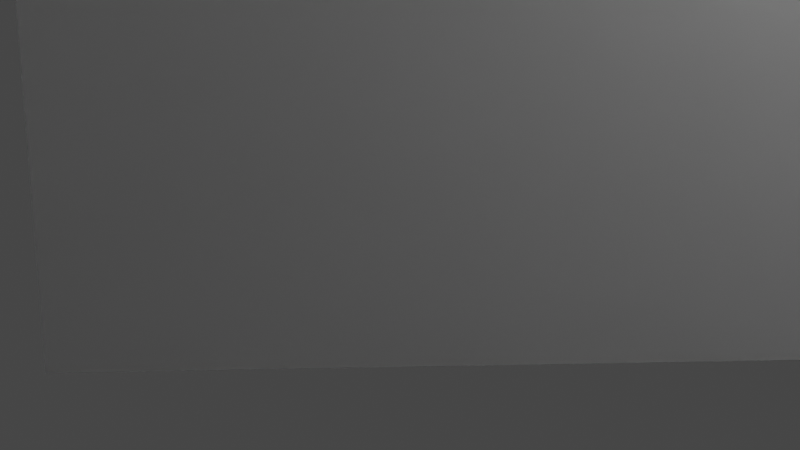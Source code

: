# Source: tree1.blend  (saved by Blender 2.80.75; exported with 4.5.12 LTS)
import bpy
from mathutils import Matrix  # noqa: F401  (used for matrix-valued properties, if any)

bpy.ops.wm.read_factory_settings(use_empty=True)
scene = bpy.context.scene
scene.name = 'Scene'

# ---- collections
col_collection = bpy.data.collections.new('Collection'); scene.collection.children.link(col_collection)

# ---- materials (node trees are filled in below, after node groups)
mat_material_001 = bpy.data.materials.new('Material.001')
mat_material_001.use_transparent_shadow = False

# ---- material node trees
mat_material_001.use_nodes = True; mat_material_001.node_tree.nodes.clear()
_N = mat_material_001.node_tree.nodes; _L = mat_material_001.node_tree.links
n0 = _N.new('ShaderNodeOutputMaterial'); n0.name = 'Material Output'; n0.location = (300, 300)
n1 = _N.new('ShaderNodeBsdfPrincipled'); n1.name = 'Principled BSDF'; n1.location = (10, 300)
n1.distribution = 'GGX'
n1.subsurface_method = 'BURLEY'
n1.inputs[2].default_value = 0.4
n1.inputs[3].default_value = 1.45
n1.inputs[27].default_value = (0.0, 0.0, 0.0, 1.0)
n1.inputs[28].default_value = 1.0
_L.new(n1.outputs[0], n0.inputs[0])
n0.is_active_output = True

# ---- world
world_world = bpy.data.worlds.new('World'); scene.world = world_world
world_world.use_nodes = True; world_world.node_tree.nodes.clear()
_N = world_world.node_tree.nodes; _L = world_world.node_tree.links
n0 = _N.new('ShaderNodeOutputWorld'); n0.name = 'World Output'; n0.location = (300, 300)
n1 = _N.new('ShaderNodeBackground'); n1.name = 'Background'; n1.location = (10, 300)
n1.inputs[0].default_value = (0.05088, 0.05088, 0.05088, 1.0)
_L.new(n1.outputs[0], n0.inputs[0])
n0.is_active_output = True
world_world.color = (0.05088, 0.05088, 0.05088)
world_world.use_sun_shadow = False
world_world.sun_shadow_jitter_overblur = 0.0

# ---- cameras
cam_camera = bpy.data.cameras.new('Camera')
cam_camera.clip_end = 100.0
cam_camera.ortho_scale = 7.314

# ---- lights
light_light = bpy.data.lights.new('Light', 'POINT')
light_light.transmission_factor = 0.0
light_light.energy = 1000.0
light_light.shadow_soft_size = 0.1
light_light.shadow_maximum_resolution = 0.006
light_light.use_absolute_resolution = True

# ---- meshes
me_cube_001 = bpy.data.meshes.new('Cube.001')
me_cube_001.from_pydata([(-1.7e-05, 15.2, -0.321), (0.8727, 14.99, -0.321), (0.7133, 14.95, -0.694), (-1.7e-05, 15.04, -0.8589), (-1.7e-05, 14.46, -1.111), (0.9491, 14.46, -0.8768), (1.108, 14.46, 0.3478), (0.8727, 14.99, 0.3478), (0.5992, 14.99, 0.8227), (0.8349, 14.46, 0.8403), (-1.7e-05, 15.04, 1.083), (-1.7e-05, 14.46, 1.161), (0.626, 13.1, -0.321), (-1.7e-05, 12.99, -0.321), (-1.7e-05, 13.06, -0.7918), (0.5931, 13.15, -0.6456), (0.5647, 13.04, 0.9567), (0.8349, 13.49, 0.8403), (-1.7e-05, 13.49, 1.208), (-1.7e-05, 12.82, 1.208), (0.6266, 13.1, 0.3481), (1.028, 13.49, 0.3478), (-1.7e-05, 13.49, -1.111), (0.823, 13.49, -0.8768), (1.108, 14.46, -0.321), (1.028, 13.49, -0.321), (-1.7e-05, 12.99, 0.3478), (-1.7e-05, 12.99, 0.3478), (0.626, 13.1, 0.3478), (-1.7e-05, 15.2, 0.3478), (0.626, 13.1, -0.3209), (0.738, 12.21, 0.3477), (0.7886, 12.21, -0.4577), (-1.7e-05, 12.99, -0.321), (0.9975, 0.4791, -0.3556), (1.3, 0.4773, -0.3487), (1.252, 0.2801, -0.4453), (0.9973, 0.2817, -0.4524), (-1.7e-05, 12.12, -0.3332), (-1.7e-05, 12.12, 0.3478), (1.399, 11.07, -0.8545), (-1.6e-05, 11.07, -0.9077), (-0.000944, 12.12, 0.333), (0.7686, 12.22, 0.2124), (-0.000389, 11.09, 0.691), (1.117, 11.11, 0.6095), (1.708, 11.04, -0.3351), (1.686, 11.02, 0.366), (1.845, 11.07, -0.3203), (1.602, 11.07, -0.5982), (2.101, 10.89, 3.045), (2.201, 11.67, 3.18), (0.7912, 11.47, 3.893), (0.6201, 11.2, 3.895), (1.217, 12.22, 0.2309), (1.186, 11.11, 0.4737), (1.102, 11.1, 0.5676), (1.265, 12.21, 0.6781), (1.469, 12.19, -0.3753), (1.995, 12.11, 0.4203), (-1.6e-05, 9.349, -0.9873), (1.206, 9.36, -0.9875), (1.178, 7.276, -0.803), (-0.000128, 7.263, -0.7993), (1.389, 9.352, -0.7463), (1.563, 9.344, -0.5151), (1.448, 7.257, -0.4038), (1.316, 7.266, -0.5997), (1.341, 11.08, 0.7626), (1.598, 11.08, 0.55), (1.845, 11.07, 0.3464), (-1.5e-05, 11.07, 0.7626), (0.9376, 6.591, -1.006), (-0.00023, 6.577, -1.008), (1.66, 6.571, -0.4237), (1.305, 6.581, -0.7103), (1.39, 9.352, 0.4365), (1.208, 9.36, 0.7622), (1.192, 7.277, 0.7635), (1.326, 7.267, 0.5947), (1.564, 9.344, 0.1244), (1.455, 7.257, 0.433), (-1.5e-05, 9.349, 0.7626), (8.7e-05, 7.263, 0.7676), (0.5808, 11.6, 3.703), (0.4097, 11.34, 3.704), (0.2253, 11.4, 3.865), (0.4529, 11.75, 3.863), (1.779, 11.79, 2.805), (1.677, 11.02, 2.664), (2.326, 11.02, 2.603), (1.884, 11.09, 2.69), (1.984, 11.73, 2.741), (2.426, 11.67, 2.656), (0.271, 11.86, 4.162), (0.0814, 11.57, 4.164), (0.03155, 11.64, 4.294), (0.1946, 11.89, 4.293), (0.5052, 11.22, 4.118), (0.7329, 11.57, 4.116), (0.2735, 11.48, 4.513), (0.4366, 11.73, 4.512), (0.2739, 11.75, 4.58), (0.1586, 11.57, 4.581), (0.3423, 11.4, 4.4), (0.5319, 11.69, 4.398), (0.132, 11.84, 4.451), (0.01669, 11.67, 4.452), (1.669, 6.571, 0.4482), (1.617, 6.045, 0.4488), (1.608, 6.045, -0.4262), (1.319, 6.581, 0.6188), (0.9528, 6.592, 0.7971), (0.1904, 6.053, 0.7995), (0.9217, 6.049, 0.6231), (0.000122, 6.577, 0.7994), (0.00012, 6.051, 0.7994), (-0.00034, 6.051, -0.9812), (0.1989, 6.053, -0.9811), (1.026, 2.648, 0.5668), (0.5755, 2.652, 0.6866), (0.7238, 0.4812, 0.2187), (0.9965, 0.5821, 0.2098), (0.9146, 6.049, -0.6955), (1.447, 2.644, -0.5224), (1.458, 2.645, 0.4519), (1.256, 0.4774, 0.2015), (0.5625, 2.652, -0.707), (0.6823, 0.481, -0.3634), (1.013, 2.648, -0.6131), (1.425, 3.418, -0.4835), (0.9653, 3.422, -0.5938), (0.4868, 3.426, -0.7085), (0.501, 3.426, 0.6883), (1.435, 3.419, 0.4816), (0.9781, 3.422, 0.5827), (1.01, 0.04308, 0.343), (1.008, 0.04303, -0.3549), (1.462, 0.04072, -0.364), (1.464, 0.04074, 0.2508), (0.535, 0.04543, -0.3453), (0.5366, 0.04553, 0.4391), (1.181, 0.5001, 1.523), (1.429, 0.0386, 1.565), (0.9616, 0.5915, 1.512), (0.7389, 0.479, 1.501), (0.5149, 0.04331, 1.659), (0.9817, 0.04091, 1.744), (1.462, 0.04019, -0.4599), (1.008, 0.0425, -0.4507), (0.5349, 0.0449, -0.4411), (0.7314, 0.2833, -0.4596), (-0.7134, 14.95, -0.694), (-0.8727, 14.99, -0.321), (-0.9491, 14.46, -0.8768), (-1.108, 14.46, 0.3478), (-0.835, 14.46, 0.8403), (-0.5992, 14.99, 0.8227), (-0.8727, 14.99, 0.3478), (-0.6261, 13.1, -0.321), (-0.5931, 13.15, -0.6456), (-0.5647, 13.04, 0.9567), (-0.835, 13.49, 0.8403), (-0.6267, 13.1, 0.3481), (-1.028, 13.49, 0.3478), (-0.823, 13.49, -0.8768), (-1.028, 13.49, -0.321), (-1.108, 14.46, -0.321), (-0.6261, 13.1, 0.3478), (-0.6261, 13.1, -0.3209), (-0.7956, 12.21, -0.4496), (-0.7381, 12.21, 0.3477), (-0.998, 0.4791, -0.3555), (-0.9977, 0.2817, -0.4525), (-1.252, 0.2801, -0.4452), (-1.301, 0.4773, -0.3485), (-1.39, 11.07, -0.8634), (-0.7923, 12.24, 0.2349), (-1.094, 11.15, 0.5697), (-1.6, 11.07, -0.5999), (-1.845, 11.07, -0.3203), (-1.548, 10.9, 0.2323), (-1.657, 11.0, -0.3848), (-1.839, 10.07, 2.831), (-0.591, 10.33, 4.064), (-0.8208, 10.54, 4.086), (-2.079, 10.77, 3.125), (-1.266, 12.22, 0.2927), (-1.309, 12.07, 0.7748), (-0.9776, 11.05, 0.4244), (-1.131, 11.13, 0.3973), (-1.486, 12.16, -0.3462), (-2.023, 11.88, 0.5274), (-1.18, 7.276, -0.803), (-1.206, 9.36, -0.9876), (-1.389, 9.352, -0.7463), (-1.317, 7.266, -0.5993), (-1.448, 7.257, -0.4029), (-1.564, 9.344, -0.5151), (-1.598, 11.08, 0.55), (-1.341, 11.08, 0.7626), (-1.845, 11.07, 0.3464), (-0.9392, 6.592, -1.006), (-1.306, 6.581, -0.7101), (-1.661, 6.571, -0.4226), (-1.39, 9.352, 0.4366), (-1.326, 7.267, 0.5954), (-1.191, 7.277, 0.7642), (-1.208, 9.36, 0.7623), (-1.454, 7.257, 0.4339), (-1.564, 9.344, 0.1245), (-0.6455, 10.75, 3.926), (-0.5626, 10.9, 4.11), (-0.2569, 10.62, 4.081), (-0.4157, 10.53, 3.904), (-1.603, 11.03, 2.888), (-1.36, 10.34, 2.59), (-1.575, 10.41, 2.505), (-2.011, 10.28, 2.419), (-1.783, 11.0, 2.707), (-2.219, 10.87, 2.622), (-0.4211, 11.0, 4.431), (-0.3592, 11.03, 4.569), (-0.14, 10.83, 4.548), (-0.1664, 10.77, 4.406), (-0.4901, 10.34, 4.294), (-0.7958, 10.62, 4.323), (-0.3415, 10.59, 4.732), (-0.2544, 10.7, 4.816), (-0.4093, 10.84, 4.831), (-0.5607, 10.79, 4.753), (-0.3837, 10.51, 4.604), (-0.6384, 10.74, 4.629), (-0.1363, 10.84, 4.709), (-0.2912, 10.98, 4.723), (-1.609, 6.045, -0.4255), (-1.617, 6.045, 0.45), (-1.668, 6.571, 0.4494), (-1.318, 6.581, 0.6196), (-0.9207, 6.049, 0.6234), (-0.1901, 6.053, 0.7994), (-0.9517, 6.592, 0.7974), (-0.1996, 6.053, -0.9811), (-1.025, 2.648, 0.5673), (-0.9963, 0.5821, 0.21), (-0.7237, 0.4812, 0.2189), (-0.5742, 2.652, 0.6866), (-0.9158, 6.049, -0.6957), (-1.448, 2.644, -0.5218), (-1.256, 0.4774, 0.2017), (-1.457, 2.645, 0.453), (-0.6827, 0.481, -0.3634), (-0.5638, 2.652, -0.7071), (-1.014, 2.648, -0.6131), (-0.9663, 3.422, -0.5939), (-1.426, 3.418, -0.483), (-0.4997, 3.426, 0.6881), (-0.4881, 3.426, -0.709), (-1.434, 3.419, 0.4826), (-0.9771, 3.422, 0.5831), (-1.01, 0.04307, 0.3432), (-1.464, 0.04074, 0.251), (-1.462, 0.04072, -0.3638), (-1.009, 0.04304, -0.355), (-0.5365, 0.04553, 0.4393), (-0.5352, 0.04545, -0.3456), (-1.429, 0.03857, 1.566), (-1.181, 0.5, 1.523), (-0.9616, 0.5915, 1.513), (-0.9817, 0.04088, 1.745), (-0.5149, 0.04329, 1.66), (-0.7389, 0.479, 1.501), (-1.009, 0.04251, -0.4509), (-1.462, 0.0402, -0.4598), (-0.5352, 0.04493, -0.4416), (-0.7319, 0.2833, -0.4598)], [], [(0, 1, 2, 3), (4, 3, 2, 5), (6, 7, 8, 9), (9, 8, 10, 11), (12, 13, 14, 15), (16, 17, 18, 19), (17, 9, 11, 18), (20, 21, 17, 16), (21, 6, 9, 17), (14, 22, 23, 15), (22, 4, 5, 23), (23, 5, 24, 25), (25, 24, 6, 21), (15, 23, 25, 12), (12, 25, 21, 20), (16, 19, 26, 20), (20, 26, 27, 28), (5, 2, 1, 24), (24, 1, 7, 6), (10, 8, 7, 29), (29, 7, 1, 0), (30, 28, 31, 32), (12, 20, 28, 30), (13, 12, 30, 33), (34, 35, 36, 37), (33, 30, 32, 38), (28, 27, 39, 31), (38, 32, 40, 41), (31, 39, 42, 43), (32, 31, 43), (43, 42, 44, 45), (40, 46, 47, 48, 49), (50, 51, 52, 53), (54, 55, 56, 57), (58, 54, 57, 59), (46, 58, 59, 47), (60, 61, 62, 63), (64, 65, 66, 67), (55, 45, 68, 69), (47, 56, 70, 48), (45, 44, 71, 68), (63, 62, 72, 73), (67, 66, 74, 75), (76, 77, 78, 79), (65, 80, 81, 66), (77, 82, 83, 78), (68, 71, 82, 77), (48, 70, 80, 65), (69, 68, 77, 76), (49, 48, 65, 64), (41, 40, 61, 60), (84, 85, 86, 87), (51, 88, 84, 52), (88, 89, 85, 84), (89, 50, 53, 85), (56, 47, 90, 91), (57, 56, 91, 92), (59, 57, 92, 93), (47, 59, 93, 90), (91, 90, 50, 89), (92, 91, 89, 88), (93, 92, 88, 51), (90, 93, 51, 50), (94, 95, 96, 97), (85, 53, 98, 86), (53, 52, 99, 98), (52, 84, 87, 99), (100, 101, 102, 103), (95, 104, 100, 96), (104, 105, 101, 100), (105, 94, 97, 101), (102, 106, 107, 103), (101, 97, 106, 102), (97, 96, 107, 106), (96, 100, 103, 107), (99, 87, 94, 105), (98, 99, 105, 104), (86, 98, 104, 95), (87, 86, 95, 94), (74, 108, 109, 110), (111, 112, 113, 114), (79, 78, 112, 111), (66, 81, 108, 74), (78, 83, 115, 112), (113, 116, 117, 118), (119, 120, 121, 122), (112, 115, 116, 113), (75, 74, 110, 123), (73, 72, 118, 117), (124, 125, 126, 35), (120, 127, 128, 121), (129, 124, 35, 34), (123, 110, 130, 131), (113, 118, 132, 133), (110, 109, 134, 130), (114, 113, 133, 135), (131, 130, 124, 129), (133, 132, 127, 120), (130, 134, 125, 124), (135, 133, 120, 119), (136, 137, 138, 139), (35, 126, 139, 138), (121, 128, 140, 141), (139, 126, 142, 143), (144, 145, 146, 147), (121, 141, 146, 145), (122, 121, 145, 144), (136, 139, 143, 147), (37, 36, 148, 149), (35, 138, 148, 36), (137, 140, 150, 149), (140, 128, 151, 150), (138, 137, 149, 148), (151, 37, 149, 150), (141, 136, 147, 146), (126, 122, 144, 142), (142, 144, 147, 143), (141, 140, 137, 136), (134, 135, 119, 125), (132, 131, 129, 127), (109, 114, 135, 134), (118, 123, 131, 132), (127, 129, 34, 128), (72, 75, 123, 118), (125, 119, 122, 126), (81, 79, 111, 108), (108, 111, 114, 109), (40, 49, 64, 61), (70, 69, 76, 80), (80, 76, 79, 81), (62, 67, 75, 72), (56, 55, 69, 70), (61, 64, 67, 62), (40, 32, 58, 46), (32, 43, 54, 58), (43, 45, 55, 54), (128, 34, 37, 151), (0, 3, 152, 153), (4, 154, 152, 3), (155, 156, 157, 158), (156, 11, 10, 157), (159, 160, 14, 13), (161, 19, 18, 162), (162, 18, 11, 156), (163, 161, 162, 164), (164, 162, 156, 155), (14, 160, 165, 22), (22, 165, 154, 4), (165, 166, 167, 154), (166, 164, 155, 167), (160, 159, 166, 165), (159, 163, 164, 166), (161, 163, 26, 19), (163, 168, 27, 26), (154, 167, 153, 152), (167, 155, 158, 153), (10, 29, 158, 157), (29, 0, 153, 158), (169, 170, 171, 168), (159, 169, 168, 163), (13, 33, 169, 159), (172, 173, 174, 175), (33, 38, 170, 169), (168, 171, 39, 27), (38, 41, 176, 170), (171, 177, 42, 39), (170, 177, 171), (177, 178, 44, 42), (176, 179, 180, 181, 182), (183, 184, 185, 186), (187, 188, 189, 190), (191, 192, 188, 187), (182, 181, 192, 191), (60, 63, 193, 194), (195, 196, 197, 198), (190, 199, 200, 178), (181, 180, 201, 189), (178, 200, 71, 44), (63, 73, 202, 193), (196, 203, 204, 197), (205, 206, 207, 208), (198, 197, 209, 210), (208, 207, 83, 82), (200, 208, 82, 71), (180, 198, 210, 201), (199, 205, 208, 200), (179, 195, 198, 180), (41, 60, 194, 176), (211, 212, 213, 214), (186, 185, 211, 215), (215, 211, 214, 216), (216, 214, 184, 183), (189, 217, 218, 181), (188, 219, 217, 189), (192, 220, 219, 188), (181, 218, 220, 192), (217, 216, 183, 218), (219, 215, 216, 217), (220, 186, 215, 219), (218, 183, 186, 220), (221, 222, 223, 224), (214, 213, 225, 184), (184, 225, 226, 185), (185, 226, 212, 211), (227, 228, 229, 230), (224, 223, 227, 231), (231, 227, 230, 232), (232, 230, 222, 221), (229, 228, 233, 234), (230, 229, 234, 222), (222, 234, 233, 223), (223, 233, 228, 227), (226, 232, 221, 212), (225, 231, 232, 226), (213, 224, 231, 225), (212, 221, 224, 213), (204, 235, 236, 237), (238, 239, 240, 241), (206, 238, 241, 207), (197, 204, 237, 209), (207, 241, 115, 83), (240, 242, 117, 116), (243, 244, 245, 246), (241, 240, 116, 115), (203, 247, 235, 204), (73, 117, 242, 202), (248, 175, 249, 250), (246, 245, 251, 252), (253, 172, 175, 248), (247, 254, 255, 235), (240, 256, 257, 242), (235, 255, 258, 236), (239, 259, 256, 240), (254, 253, 248, 255), (256, 246, 252, 257), (255, 248, 250, 258), (259, 243, 246, 256), (260, 261, 262, 263), (175, 262, 261, 249), (245, 264, 265, 251), (261, 266, 267, 249), (268, 269, 270, 271), (245, 271, 270, 264), (244, 268, 271, 245), (260, 269, 266, 261), (173, 272, 273, 174), (175, 174, 273, 262), (263, 272, 274, 265), (265, 274, 275, 251), (262, 273, 272, 263), (275, 274, 272, 173), (264, 270, 269, 260), (249, 267, 268, 244), (267, 266, 269, 268), (264, 260, 263, 265), (258, 250, 243, 259), (257, 252, 253, 254), (236, 258, 259, 239), (242, 257, 254, 247), (252, 251, 172, 253), (202, 242, 247, 203), (250, 249, 244, 243), (209, 237, 238, 206), (237, 236, 239, 238), (176, 194, 195, 179), (201, 210, 205, 199), (210, 209, 206, 205), (193, 202, 203, 196), (189, 201, 199, 190), (194, 193, 196, 195), (176, 182, 191, 170), (170, 191, 187, 177), (177, 187, 190, 178), (251, 275, 173, 172)])
me_cube_001.polygons.foreach_set('use_smooth', [True] * 274)
_k = set([(0, 1), (0, 3), (0, 29), (0, 153), (1, 2), (1, 7), (1, 24), (2, 3), (2, 5), (3, 4), (3, 152), (4, 5), (4, 22), (4, 154), (5, 23), (5, 24), (6, 7), (6, 9), (6, 21), (6, 24), (7, 8), (7, 29), (8, 9), (8, 10), (9, 11), (9, 17), (10, 11), (10, 29), (10, 157), (11, 18), (11, 156), (12, 13), (12, 15), (12, 20), (12, 25), (12, 30), (13, 14), (13, 33), (13, 159), (14, 15), (14, 22), (14, 160), (15, 23), (16, 17), (16, 19), (16, 20), (17, 18), (17, 21), (18, 19), (18, 162), (19, 26), (19, 161), (20, 21), (20, 26), (20, 28), (21, 25), (22, 23), (22, 165), (23, 25), (24, 25), (26, 27), (26, 163), (27, 28), (27, 168), (28, 30), (28, 31), (29, 158), (30, 32), (30, 33), (31, 32), (31, 39), (31, 43), (32, 38), (32, 40), (32, 43), (32, 58), (33, 38), (33, 169), (34, 35), (34, 128), (34, 129), (35, 36), (35, 124), (35, 126), (35, 138), (36, 37), (36, 148), (37, 149), (37, 151), (38, 41), (38, 170), (39, 42), (39, 171), (40, 41), (40, 46), (40, 49), (40, 61), (41, 60), (41, 176), (42, 43), (42, 44), (42, 177), (43, 45), (43, 54), (44, 45), (44, 71), (44, 178), (45, 55), (45, 68), (46, 47), (46, 58), (47, 48), (47, 56), (47, 59), (47, 90), (48, 49), (48, 65), (48, 70), (49, 64), (50, 51), (50, 53), (50, 89), (50, 90), (51, 52), (51, 88), (51, 93), (52, 53), (52, 84), (52, 99), (53, 85), (53, 98), (54, 55), (54, 57), (54, 58), (55, 56), (55, 69), (56, 57), (56, 70), (56, 91), (57, 59), (57, 92), (58, 59), (59, 93), (60, 61), (60, 194), (61, 62), (61, 64), (62, 63), (62, 67), (62, 72), (63, 193), (64, 65), (65, 66), (65, 80), (66, 67), (66, 74), (66, 81), (67, 75), (68, 69), (68, 71), (68, 77), (69, 70), (69, 76), (70, 80), (71, 200), (72, 73), (72, 75), (72, 118), (73, 202), (74, 75), (74, 108), (74, 110), (75, 123), (76, 77), (76, 79), (76, 80), (77, 78), (78, 79), (78, 83), (78, 112), (79, 81), (79, 111), (80, 81), (81, 108), (83, 207), (84, 85), (84, 87), (84, 88), (85, 86), (85, 89), (86, 87), (86, 95), (86, 98), (87, 94), (87, 99), (88, 89), (88, 92), (89, 91), (90, 91), (90, 93), (91, 92), (92, 93), (94, 95), (94, 97), (94, 105), (95, 96), (95, 104), (96, 97), (96, 100), (96, 107), (97, 101), (97, 106), (98, 99), (98, 104), (99, 105), (100, 101), (100, 103), (100, 104), (101, 102), (101, 105), (102, 103), (102, 106), (103, 107), (104, 105), (106, 107), (108, 109), (108, 111), (109, 110), (109, 114), (109, 134), (110, 123), (110, 130), (111, 112), (111, 114), (112, 113), (112, 115), (113, 114), (113, 116), (113, 118), (113, 133), (115, 241), (116, 117), (116, 240), (117, 118), (117, 242), (118, 123), (118, 132), (119, 120), (119, 122), (119, 125), (119, 135), (120, 121), (120, 127), (120, 133), (121, 122), (121, 128), (121, 141), (121, 145), (122, 126), (122, 144), (123, 131), (124, 125), (124, 129), (124, 130), (125, 126), (125, 134), (126, 139), (126, 142), (127, 128), (127, 129), (127, 132), (128, 140), (128, 151), (129, 131), (130, 131), (130, 134), (131, 132), (132, 133), (133, 135), (138, 139), (138, 148), (139, 143), (140, 141), (140, 150), (141, 146), (142, 143), (142, 144), (143, 147), (144, 145), (144, 147), (145, 146), (146, 147), (148, 149), (149, 150), (150, 151), (152, 153), (152, 154), (153, 158), (153, 167), (154, 165), (154, 167), (155, 156), (155, 158), (155, 164), (155, 167), (156, 157), (156, 162), (157, 158), (159, 160), (159, 163), (159, 166), (159, 169), (160, 165), (161, 162), (161, 163), (162, 164), (163, 164), (163, 168), (164, 166), (165, 166), (166, 167), (168, 169), (168, 171), (169, 170), (170, 171), (170, 176), (170, 177), (170, 191), (171, 177), (172, 175), (172, 251), (172, 253), (173, 174), (173, 272), (173, 275), (174, 175), (174, 273), (175, 248), (175, 249), (175, 262), (176, 179), (176, 182), (176, 194), (177, 178), (177, 187), (178, 190), (178, 200), (179, 180), (179, 195), (180, 181), (180, 198), (180, 201), (181, 182), (181, 189), (181, 192), (181, 218), (182, 191), (183, 184), (183, 186), (183, 216), (183, 218), (184, 185), (184, 214), (184, 225), (185, 186), (185, 211), (185, 226), (186, 215), (186, 220), (187, 188), (187, 190), (187, 191), (188, 189), (188, 192), (188, 219), (189, 190), (189, 201), (189, 217), (190, 199), (191, 192), (192, 220), (193, 194), (193, 196), (193, 202), (194, 195), (195, 198), (196, 197), (196, 203), (197, 198), (197, 204), (197, 209), (198, 210), (199, 200), (199, 201), (199, 205), (200, 208), (201, 210), (202, 203), (202, 242), (203, 204), (203, 247), (204, 235), (204, 237), (205, 206), (205, 208), (205, 210), (206, 207), (206, 209), (206, 238), (207, 208), (207, 241), (209, 210), (209, 237), (211, 212), (211, 214), (211, 215), (212, 213), (212, 221), (212, 226), (213, 214), (213, 224), (213, 225), (214, 216), (215, 216), (215, 219), (216, 217), (217, 218), (217, 219), (218, 220), (219, 220), (221, 222), (221, 224), (221, 232), (222, 223), (222, 230), (222, 234), (223, 224), (223, 227), (223, 233), (224, 231), (225, 226), (225, 231), (226, 232), (227, 228), (227, 230), (227, 231), (228, 229), (228, 233), (229, 230), (229, 234), (230, 232), (231, 232), (233, 234), (235, 236), (235, 247), (235, 255), (236, 237), (236, 239), (236, 258), (237, 238), (238, 239), (238, 241), (239, 240), (240, 241), (240, 242), (240, 256), (242, 247), (242, 257), (243, 244), (243, 246), (243, 250), (243, 259), (244, 245), (244, 249), (244, 268), (245, 246), (245, 251), (245, 264), (245, 271), (246, 252), (246, 256), (247, 254), (248, 250), (248, 253), (248, 255), (249, 250), (249, 261), (249, 267), (250, 258), (251, 252), (251, 265), (251, 275), (252, 253), (252, 257), (253, 254), (254, 255), (254, 257), (255, 258), (256, 257), (256, 259), (261, 262), (261, 266), (262, 273), (264, 265), (264, 270), (265, 274), (266, 267), (266, 269), (267, 268), (268, 269), (268, 271), (269, 270), (270, 271), (272, 273), (272, 274), (274, 275)])
me_cube_001.attributes.new('sharp_edge', 'BOOLEAN', 'EDGE').data.foreach_set('value', [ (min(e.vertices), max(e.vertices)) in _k for e in me_cube_001.edges])
_uv = me_cube_001.uv_layers.new(name='UVMap')
_uv.uv.foreach_set('vector', [0.5, 0.165, 0.625, 0.165, 0.625, 0.25, 0.5, 0.25, 0.5433, 0.375, 0.625, 0.375, 0.625, 0.5, 0.5433, 0.5, 0.5433, 0.6683, 0.625, 0.6683, 0.625, 0.75, 0.5433, 0.75, 0.7933, 0.5, 0.875, 0.5, 0.875, 0.625, 0.7933, 0.625, 0.375, 0.915, 0.5, 0.915, 0.5, 1.0, 0.375, 1.0, 0.625, 0.5, 0.71, 0.5, 0.71, 0.625, 0.625, 0.625, 0.71, 0.5, 0.7933, 0.5, 0.7933, 0.625, 0.71, 0.625, 0.375, 0.6683, 0.46, 0.6683, 0.46, 0.75, 0.375, 0.75, 0.46, 0.6683, 0.5433, 0.6683, 0.5433, 0.75, 0.46, 0.75, 0.375, 0.375, 0.46, 0.375, 0.46, 0.5, 0.375, 0.5, 0.46, 0.375, 0.5433, 0.375, 0.5433, 0.5, 0.46, 0.5, 0.46, 0.5, 0.5433, 0.5, 0.5433, 0.585, 0.46, 0.585, 0.46, 0.585, 0.5433, 0.585, 0.5433, 0.6683, 0.46, 0.6683, 0.375, 0.5, 0.46, 0.5, 0.46, 0.585, 0.375, 0.585, 0.375, 0.585, 0.46, 0.585, 0.46, 0.6683, 0.375, 0.6683, 0.375, 0.75, 0.5, 0.75, 0.5, 0.8317, 0.375, 0.8317, 0.375, 0.8317, 0.5, 0.8317, 0.5, 0.8317, 0.375, 0.8317, 0.5433, 0.5, 0.625, 0.5, 0.625, 0.585, 0.5433, 0.585, 0.5433, 0.585, 0.625, 0.585, 0.625, 0.6683, 0.5433, 0.6683, 0.5, 0.0, 0.625, 0.0, 0.625, 0.0817, 0.5, 0.0817, 0.5, 0.0817, 0.625, 0.0817, 0.625, 0.165, 0.5, 0.165, 0.375, 0.585, 0.375, 0.6683, 0.375, 0.6683, 0.375, 0.585, 0.375, 0.585, 0.375, 0.6683, 0.375, 0.6683, 0.375, 0.585, 0.5, 0.915, 0.375, 0.915, 0.375, 0.915, 0.5, 0.915, 0.4268, 0.915, 0.375, 0.915, 0.375, 0.915, 0.4268, 0.915, 0.5, 0.915, 0.375, 0.915, 0.375, 0.915, 0.5, 0.915, 0.375, 0.8317, 0.5, 0.8317, 0.5, 0.8317, 0.375, 0.8317, 0.5, 0.915, 0.375, 0.915, 0.375, 0.915, 0.5, 0.915, 0.375, 0.8317, 0.5, 0.8317, 0.5, 0.8317, 0.375, 0.8317, 0.375, 0.585, 0.375, 0.6683, 0.375, 0.6683, 0.375, 0.8317, 0.5, 0.8317, 0.5, 0.8317, 0.375, 0.8317, 0.375, 0.915, 0.375, 0.915, 0.375, 0.915, 0.375, 0.915, 0.375, 0.915, 0.375, 0.915, 0.375, 0.915, 0.375, 0.915, 0.375, 0.915, 0.375, 0.8317, 0.375, 0.8317, 0.375, 0.8317, 0.375, 0.8317, 0.375, 0.585, 0.375, 0.6683, 0.375, 0.6683, 0.375, 0.585, 0.375, 0.915, 0.375, 0.915, 0.375, 0.915, 0.375, 0.915, 0.5, 0.915, 0.375, 0.915, 0.375, 0.915, 0.5, 0.915, 0.375, 0.915, 0.375, 0.915, 0.375, 0.915, 0.375, 0.915, 0.375, 0.8317, 0.375, 0.8317, 0.375, 0.8317, 0.375, 0.8317, 0.375, 0.585, 0.375, 0.6683, 0.375, 0.6683, 0.375, 0.585, 0.375, 0.8317, 0.5, 0.8317, 0.5, 0.8317, 0.375, 0.8317, 0.5, 0.915, 0.375, 0.915, 0.375, 0.915, 0.5, 0.915, 0.375, 0.915, 0.375, 0.915, 0.375, 0.915, 0.375, 0.915, 0.375, 0.8317, 0.375, 0.8317, 0.375, 0.8317, 0.375, 0.8317, 0.375, 0.585, 0.375, 0.6683, 0.375, 0.6683, 0.375, 0.585, 0.375, 0.8317, 0.5, 0.8317, 0.5, 0.8317, 0.375, 0.8317, 0.375, 0.8317, 0.5, 0.8317, 0.5, 0.8317, 0.375, 0.8317, 0.375, 0.585, 0.375, 0.6683, 0.375, 0.6683, 0.375, 0.585, 0.375, 0.8317, 0.375, 0.8317, 0.375, 0.8317, 0.375, 0.8317, 0.375, 0.915, 0.375, 0.915, 0.375, 0.915, 0.375, 0.915, 0.5, 0.915, 0.375, 0.915, 0.375, 0.915, 0.5, 0.915, 0.375, 0.8317, 0.375, 0.8317, 0.375, 0.8317, 0.375, 0.8317, 0.375, 0.585, 0.375, 0.6683, 0.375, 0.6683, 0.375, 0.585, 0.375, 0.8317, 0.375, 0.8317, 0.375, 0.8317, 0.375, 0.8317, 0.375, 0.6683, 0.375, 0.585, 0.375, 0.585, 0.375, 0.6683, 0.375, 0.6683, 0.375, 0.585, 0.375, 0.585, 0.375, 0.6683, 0.375, 0.8317, 0.375, 0.8317, 0.375, 0.8317, 0.375, 0.8317, 0.375, 0.585, 0.375, 0.6683, 0.375, 0.6683, 0.375, 0.585, 0.375, 0.915, 0.375, 0.915, 0.375, 0.915, 0.375, 0.915, 0.375, 0.6683, 0.375, 0.585, 0.375, 0.585, 0.375, 0.6683, 0.375, 0.8317, 0.375, 0.8317, 0.375, 0.8317, 0.375, 0.8317, 0.375, 0.585, 0.375, 0.6683, 0.375, 0.6683, 0.375, 0.585, 0.375, 0.915, 0.375, 0.915, 0.375, 0.915, 0.375, 0.915, 0.375, 0.8317, 0.375, 0.8317, 0.375, 0.8317, 0.375, 0.8317, 0.375, 0.6683, 0.375, 0.585, 0.375, 0.585, 0.375, 0.6683, 0.375, 0.915, 0.375, 0.915, 0.375, 0.915, 0.375, 0.915, 0.375, 0.585, 0.375, 0.6683, 0.375, 0.6683, 0.375, 0.585, 0.375, 0.915, 0.375, 0.915, 0.375, 0.915, 0.375, 0.915, 0.375, 0.6683, 0.375, 0.585, 0.375, 0.585, 0.375, 0.6683, 0.375, 0.915, 0.375, 0.915, 0.375, 0.915, 0.375, 0.915, 0.375, 0.585, 0.375, 0.6683, 0.375, 0.6683, 0.375, 0.585, 0.375, 0.585, 0.375, 0.6683, 0.375, 0.6683, 0.375, 0.585, 0.375, 0.585, 0.375, 0.6683, 0.375, 0.6683, 0.375, 0.585, 0.375, 0.8317, 0.375, 0.8317, 0.375, 0.8317, 0.375, 0.8317, 0.375, 0.6683, 0.375, 0.585, 0.375, 0.585, 0.375, 0.6683, 0.375, 0.585, 0.375, 0.6683, 0.375, 0.6683, 0.375, 0.585, 0.375, 0.915, 0.375, 0.915, 0.375, 0.915, 0.375, 0.915, 0.375, 0.6683, 0.375, 0.585, 0.375, 0.585, 0.375, 0.6683, 0.375, 0.8317, 0.375, 0.8317, 0.375, 0.8317, 0.375, 0.8317, 0.375, 0.585, 0.375, 0.6683, 0.375, 0.6683, 0.375, 0.585, 0.375, 0.8317, 0.375, 0.8317, 0.4808, 0.8317, 0.4268, 0.8317, 0.375, 0.8317, 0.375, 0.8317, 0.375, 0.8317, 0.375, 0.8317, 0.375, 0.585, 0.375, 0.6683, 0.375, 0.6683, 0.375, 0.585, 0.375, 0.8317, 0.5, 0.8317, 0.5, 0.8317, 0.375, 0.8317, 0.4808, 0.8317, 0.5, 0.8317, 0.5, 0.915, 0.4808, 0.915, 0.4268, 0.8317, 0.4808, 0.8317, 0.4808, 0.8317, 0.4268, 0.8317, 0.375, 0.8317, 0.5, 0.8317, 0.5, 0.8317, 0.4808, 0.8317, 0.375, 0.915, 0.375, 0.915, 0.375, 0.915, 0.4268, 0.915, 0.5, 0.915, 0.375, 0.915, 0.4808, 0.915, 0.5, 0.915, 0.375, 0.585, 0.375, 0.6683, 0.375, 0.6683, 0.375, 0.585, 0.4808, 0.8317, 0.4808, 0.915, 0.4808, 0.915, 0.4808, 0.8317, 0.4268, 0.915, 0.375, 0.915, 0.375, 0.915, 0.4268, 0.915, 0.4268, 0.915, 0.375, 0.915, 0.375, 0.915, 0.4268, 0.915, 0.4808, 0.8317, 0.4808, 0.915, 0.4808, 0.915, 0.4808, 0.8317, 0.375, 0.585, 0.375, 0.6683, 0.375, 0.6683, 0.375, 0.585, 0.4268, 0.8317, 0.4808, 0.8317, 0.4808, 0.8317, 0.4268, 0.8317, 0.4268, 0.915, 0.375, 0.915, 0.375, 0.915, 0.4268, 0.915, 0.4808, 0.8317, 0.4808, 0.915, 0.4808, 0.915, 0.4808, 0.8317, 0.375, 0.585, 0.375, 0.6683, 0.375, 0.6683, 0.375, 0.585, 0.4268, 0.8317, 0.4808, 0.8317, 0.4808, 0.8317, 0.4268, 0.8317, 0.4268, 0.8317, 0.4268, 0.915, 0.375, 0.915, 0.375, 0.8317, 0.375, 0.585, 0.375, 0.6683, 0.375, 0.6683, 0.375, 0.585, 0.4808, 0.8317, 0.4808, 0.915, 0.4808, 0.915, 0.4808, 0.8317, 0.375, 0.6683, 0.375, 0.6683, 0.375, 0.6683, 0.375, 0.6683, 0.4268, 0.8317, 0.4808, 0.8317, 0.4808, 0.8317, 0.4268, 0.8317, 0.4808, 0.8317, 0.4808, 0.8317, 0.4808, 0.8317, 0.4808, 0.8317, 0.4268, 0.8317, 0.4808, 0.8317, 0.4808, 0.8317, 0.4268, 0.8317, 0.4268, 0.8317, 0.375, 0.8317, 0.375, 0.8317, 0.4268, 0.8317, 0.4268, 0.915, 0.375, 0.915, 0.375, 0.915, 0.4268, 0.915, 0.375, 0.585, 0.375, 0.585, 0.375, 0.585, 0.375, 0.585, 0.4268, 0.915, 0.4808, 0.915, 0.4808, 0.915, 0.4268, 0.915, 0.4808, 0.915, 0.4808, 0.915, 0.4808, 0.915, 0.4808, 0.915, 0.375, 0.915, 0.4268, 0.915, 0.4268, 0.915, 0.375, 0.915, 0.4808, 0.915, 0.4268, 0.915, 0.4268, 0.915, 0.4808, 0.915, 0.4808, 0.8317, 0.4268, 0.8317, 0.4268, 0.8317, 0.4808, 0.8317, 0.375, 0.8317, 0.4268, 0.8317, 0.4268, 0.8317, 0.375, 0.8317, 0.375, 0.8317, 0.4268, 0.8317, 0.4268, 0.8317, 0.375, 0.8317, 0.4808, 0.8317, 0.4808, 0.915, 0.4268, 0.915, 0.4268, 0.8317, 0.375, 0.8317, 0.4268, 0.8317, 0.4268, 0.8317, 0.375, 0.8317, 0.4808, 0.915, 0.4268, 0.915, 0.4268, 0.915, 0.4808, 0.915, 0.375, 0.8317, 0.4268, 0.8317, 0.4268, 0.8317, 0.375, 0.8317, 0.4808, 0.915, 0.4268, 0.915, 0.4268, 0.915, 0.4808, 0.915, 0.4808, 0.915, 0.4268, 0.915, 0.4268, 0.915, 0.4808, 0.915, 0.375, 0.915, 0.375, 0.915, 0.4268, 0.915, 0.4808, 0.915, 0.375, 0.8317, 0.4268, 0.8317, 0.4268, 0.8317, 0.375, 0.8317, 0.375, 0.8317, 0.375, 0.8317, 0.375, 0.8317, 0.375, 0.8317, 0.375, 0.8317, 0.375, 0.8317, 0.4268, 0.8317, 0.375, 0.8317, 0.375, 0.915, 0.375, 0.915, 0.375, 0.915, 0.375, 0.915, 0.375, 0.8317, 0.375, 0.8317, 0.375, 0.8317, 0.375, 0.8317, 0.375, 0.8317, 0.375, 0.8317, 0.375, 0.8317, 0.375, 0.8317, 0.375, 0.915, 0.375, 0.915, 0.375, 0.915, 0.375, 0.915, 0.375, 0.8317, 0.375, 0.8317, 0.375, 0.8317, 0.375, 0.8317, 0.375, 0.915, 0.375, 0.915, 0.375, 0.915, 0.375, 0.915, 0.375, 0.915, 0.375, 0.915, 0.375, 0.915, 0.375, 0.915, 0.375, 0.585, 0.375, 0.6683, 0.375, 0.6683, 0.375, 0.585, 0.375, 0.8317, 0.375, 0.8317, 0.375, 0.8317, 0.375, 0.8317, 0.4808, 0.915, 0.4268, 0.915, 0.4268, 0.915, 0.4808, 0.915, 0.5, 0.165, 0.5, 0.25, 0.625, 0.25, 0.625, 0.165, 0.5433, 0.375, 0.5433, 0.5, 0.625, 0.5, 0.625, 0.375, 0.5433, 0.6683, 0.5433, 0.75, 0.625, 0.75, 0.625, 0.6683, 0.7933, 0.5, 0.7933, 0.625, 0.875, 0.625, 0.875, 0.5, 0.375, 0.915, 0.375, 1.0, 0.5, 1.0, 0.5, 0.915, 0.625, 0.5, 0.625, 0.625, 0.71, 0.625, 0.71, 0.5, 0.71, 0.5, 0.71, 0.625, 0.7933, 0.625, 0.7933, 0.5, 0.375, 0.6683, 0.375, 0.75, 0.46, 0.75, 0.46, 0.6683, 0.46, 0.6683, 0.46, 0.75, 0.5433, 0.75, 0.5433, 0.6683, 0.375, 0.375, 0.375, 0.5, 0.46, 0.5, 0.46, 0.375, 0.46, 0.375, 0.46, 0.5, 0.5433, 0.5, 0.5433, 0.375, 0.46, 0.5, 0.46, 0.585, 0.5433, 0.585, 0.5433, 0.5, 0.46, 0.585, 0.46, 0.6683, 0.5433, 0.6683, 0.5433, 0.585, 0.375, 0.5, 0.375, 0.585, 0.46, 0.585, 0.46, 0.5, 0.375, 0.585, 0.375, 0.6683, 0.46, 0.6683, 0.46, 0.585, 0.375, 0.75, 0.375, 0.8317, 0.5, 0.8317, 0.5, 0.75, 0.375, 0.8317, 0.375, 0.8317, 0.5, 0.8317, 0.5, 0.8317, 0.5433, 0.5, 0.5433, 0.585, 0.625, 0.585, 0.625, 0.5, 0.5433, 0.585, 0.5433, 0.6683, 0.625, 0.6683, 0.625, 0.585, 0.5, 0.0, 0.5, 0.0817, 0.625, 0.0817, 0.625, 0.0, 0.5, 0.0817, 0.5, 0.165, 0.625, 0.165, 0.625, 0.0817, 0.375, 0.585, 0.375, 0.585, 0.375, 0.6683, 0.375, 0.6683, 0.375, 0.585, 0.375, 0.585, 0.375, 0.6683, 0.375, 0.6683, 0.5, 0.915, 0.5, 0.915, 0.375, 0.915, 0.375, 0.915, 0.4268, 0.915, 0.4268, 0.915, 0.375, 0.915, 0.375, 0.915, 0.5, 0.915, 0.5, 0.915, 0.375, 0.915, 0.375, 0.915, 0.375, 0.8317, 0.375, 0.8317, 0.5, 0.8317, 0.5, 0.8317, 0.5, 0.915, 0.5, 0.915, 0.375, 0.915, 0.375, 0.915, 0.375, 0.8317, 0.375, 0.8317, 0.5, 0.8317, 0.5, 0.8317, 0.375, 0.585, 0.375, 0.6683, 0.375, 0.6683, 0.375, 0.8317, 0.375, 0.8317, 0.5, 0.8317, 0.5, 0.8317, 0.375, 0.915, 0.375, 0.915, 0.375, 0.915, 0.375, 0.915, 0.375, 0.915, 0.375, 0.915, 0.375, 0.915, 0.375, 0.915, 0.375, 0.915, 0.375, 0.8317, 0.375, 0.8317, 0.375, 0.8317, 0.375, 0.8317, 0.375, 0.585, 0.375, 0.585, 0.375, 0.6683, 0.375, 0.6683, 0.375, 0.915, 0.375, 0.915, 0.375, 0.915, 0.375, 0.915, 0.5, 0.915, 0.5, 0.915, 0.375, 0.915, 0.375, 0.915, 0.375, 0.915, 0.375, 0.915, 0.375, 0.915, 0.375, 0.915, 0.375, 0.8317, 0.375, 0.8317, 0.375, 0.8317, 0.375, 0.8317, 0.375, 0.585, 0.375, 0.585, 0.375, 0.6683, 0.375, 0.6683, 0.375, 0.8317, 0.375, 0.8317, 0.5, 0.8317, 0.5, 0.8317, 0.5, 0.915, 0.5, 0.915, 0.375, 0.915, 0.375, 0.915, 0.375, 0.915, 0.375, 0.915, 0.375, 0.915, 0.375, 0.915, 0.375, 0.8317, 0.375, 0.8317, 0.375, 0.8317, 0.375, 0.8317, 0.375, 0.585, 0.375, 0.585, 0.375, 0.6683, 0.375, 0.6683, 0.375, 0.8317, 0.375, 0.8317, 0.5, 0.8317, 0.5, 0.8317, 0.375, 0.8317, 0.375, 0.8317, 0.5, 0.8317, 0.5, 0.8317, 0.375, 0.585, 0.375, 0.585, 0.375, 0.6683, 0.375, 0.6683, 0.375, 0.8317, 0.375, 0.8317, 0.375, 0.8317, 0.375, 0.8317, 0.375, 0.915, 0.375, 0.915, 0.375, 0.915, 0.375, 0.915, 0.5, 0.915, 0.5, 0.915, 0.375, 0.915, 0.375, 0.915, 0.375, 0.8317, 0.375, 0.8317, 0.375, 0.8317, 0.375, 0.8317, 0.375, 0.585, 0.375, 0.585, 0.375, 0.6683, 0.375, 0.6683, 0.375, 0.8317, 0.375, 0.8317, 0.375, 0.8317, 0.375, 0.8317, 0.375, 0.6683, 0.375, 0.6683, 0.375, 0.585, 0.375, 0.585, 0.375, 0.6683, 0.375, 0.6683, 0.375, 0.585, 0.375, 0.585, 0.375, 0.8317, 0.375, 0.8317, 0.375, 0.8317, 0.375, 0.8317, 0.375, 0.585, 0.375, 0.585, 0.375, 0.6683, 0.375, 0.6683, 0.375, 0.915, 0.375, 0.915, 0.375, 0.915, 0.375, 0.915, 0.375, 0.6683, 0.375, 0.6683, 0.375, 0.585, 0.375, 0.585, 0.375, 0.8317, 0.375, 0.8317, 0.375, 0.8317, 0.375, 0.8317, 0.375, 0.585, 0.375, 0.585, 0.375, 0.6683, 0.375, 0.6683, 0.375, 0.915, 0.375, 0.915, 0.375, 0.915, 0.375, 0.915, 0.375, 0.8317, 0.375, 0.8317, 0.375, 0.8317, 0.375, 0.8317, 0.375, 0.6683, 0.375, 0.6683, 0.375, 0.585, 0.375, 0.585, 0.375, 0.915, 0.375, 0.915, 0.375, 0.915, 0.375, 0.915, 0.375, 0.585, 0.375, 0.585, 0.375, 0.6683, 0.375, 0.6683, 0.375, 0.915, 0.375, 0.915, 0.375, 0.915, 0.375, 0.915, 0.375, 0.6683, 0.375, 0.6683, 0.375, 0.585, 0.375, 0.585, 0.375, 0.915, 0.375, 0.915, 0.375, 0.915, 0.375, 0.915, 0.375, 0.585, 0.375, 0.585, 0.375, 0.6683, 0.375, 0.6683, 0.375, 0.585, 0.375, 0.585, 0.375, 0.6683, 0.375, 0.6683, 0.375, 0.585, 0.375, 0.585, 0.375, 0.6683, 0.375, 0.6683, 0.375, 0.8317, 0.375, 0.8317, 0.375, 0.8317, 0.375, 0.8317, 0.375, 0.6683, 0.375, 0.6683, 0.375, 0.585, 0.375, 0.585, 0.375, 0.585, 0.375, 0.585, 0.375, 0.6683, 0.375, 0.6683, 0.375, 0.915, 0.375, 0.915, 0.375, 0.915, 0.375, 0.915, 0.375, 0.6683, 0.375, 0.6683, 0.375, 0.585, 0.375, 0.585, 0.375, 0.8317, 0.375, 0.8317, 0.375, 0.8317, 0.375, 0.8317, 0.375, 0.585, 0.375, 0.585, 0.375, 0.6683, 0.375, 0.6683, 0.375, 0.8317, 0.4268, 0.8317, 0.4808, 0.8317, 0.375, 0.8317, 0.375, 0.8317, 0.375, 0.8317, 0.375, 0.8317, 0.375, 0.8317, 0.375, 0.585, 0.375, 0.585, 0.375, 0.6683, 0.375, 0.6683, 0.375, 0.8317, 0.375, 0.8317, 0.5, 0.8317, 0.5, 0.8317, 0.4808, 0.8317, 0.4808, 0.915, 0.5, 0.915, 0.5, 0.8317, 0.4268, 0.8317, 0.4268, 0.8317, 0.4808, 0.8317, 0.4808, 0.8317, 0.375, 0.8317, 0.4808, 0.8317, 0.5, 0.8317, 0.5, 0.8317, 0.375, 0.915, 0.4268, 0.915, 0.375, 0.915, 0.375, 0.915, 0.5, 0.915, 0.5, 0.915, 0.4808, 0.915, 0.375, 0.915, 0.375, 0.585, 0.375, 0.585, 0.375, 0.6683, 0.375, 0.6683, 0.4808, 0.8317, 0.4808, 0.8317, 0.4808, 0.915, 0.4808, 0.915, 0.4268, 0.915, 0.4268, 0.915, 0.375, 0.915, 0.375, 0.915, 0.4268, 0.915, 0.4268, 0.915, 0.375, 0.915, 0.375, 0.915, 0.4808, 0.8317, 0.4808, 0.8317, 0.4808, 0.915, 0.4808, 0.915, 0.375, 0.585, 0.375, 0.585, 0.375, 0.6683, 0.375, 0.6683, 0.4268, 0.8317, 0.4268, 0.8317, 0.4808, 0.8317, 0.4808, 0.8317, 0.4268, 0.915, 0.4268, 0.915, 0.375, 0.915, 0.375, 0.915, 0.4808, 0.8317, 0.4808, 0.8317, 0.4808, 0.915, 0.4808, 0.915, 0.375, 0.585, 0.375, 0.585, 0.375, 0.6683, 0.375, 0.6683, 0.4268, 0.8317, 0.4268, 0.8317, 0.4808, 0.8317, 0.4808, 0.8317, 0.4268, 0.8317, 0.375, 0.8317, 0.375, 0.915, 0.4268, 0.915, 0.375, 0.585, 0.375, 0.585, 0.375, 0.6683, 0.375, 0.6683, 0.4808, 0.8317, 0.4808, 0.8317, 0.4808, 0.915, 0.4808, 0.915, 0.375, 0.6683, 0.375, 0.6683, 0.375, 0.6683, 0.375, 0.6683, 0.4268, 0.8317, 0.4268, 0.8317, 0.4808, 0.8317, 0.4808, 0.8317, 0.4808, 0.8317, 0.4808, 0.8317, 0.4808, 0.8317, 0.4808, 0.8317, 0.4268, 0.8317, 0.4268, 0.8317, 0.4808, 0.8317, 0.4808, 0.8317, 0.4268, 0.8317, 0.4268, 0.8317, 0.375, 0.8317, 0.375, 0.8317, 0.4268, 0.915, 0.4268, 0.915, 0.375, 0.915, 0.375, 0.915, 0.375, 0.585, 0.375, 0.585, 0.375, 0.585, 0.375, 0.585, 0.4268, 0.915, 0.4268, 0.915, 0.4808, 0.915, 0.4808, 0.915, 0.4808, 0.915, 0.4808, 0.915, 0.4808, 0.915, 0.4808, 0.915, 0.375, 0.915, 0.375, 0.915, 0.4268, 0.915, 0.4268, 0.915, 0.4808, 0.915, 0.4808, 0.915, 0.4268, 0.915, 0.4268, 0.915, 0.4808, 0.8317, 0.4808, 0.8317, 0.4268, 0.8317, 0.4268, 0.8317, 0.375, 0.8317, 0.375, 0.8317, 0.4268, 0.8317, 0.4268, 0.8317, 0.375, 0.8317, 0.375, 0.8317, 0.4268, 0.8317, 0.4268, 0.8317, 0.4808, 0.8317, 0.4268, 0.8317, 0.4268, 0.915, 0.4808, 0.915, 0.375, 0.8317, 0.375, 0.8317, 0.4268, 0.8317, 0.4268, 0.8317, 0.4808, 0.915, 0.4808, 0.915, 0.4268, 0.915, 0.4268, 0.915, 0.375, 0.8317, 0.375, 0.8317, 0.4268, 0.8317, 0.4268, 0.8317, 0.4808, 0.915, 0.4808, 0.915, 0.4268, 0.915, 0.4268, 0.915, 0.4808, 0.915, 0.4808, 0.915, 0.4268, 0.915, 0.4268, 0.915, 0.375, 0.915, 0.4808, 0.915, 0.4268, 0.915, 0.375, 0.915, 0.375, 0.8317, 0.375, 0.8317, 0.4268, 0.8317, 0.4268, 0.8317, 0.375, 0.8317, 0.375, 0.8317, 0.375, 0.8317, 0.375, 0.8317, 0.375, 0.8317, 0.375, 0.8317, 0.4268, 0.8317, 0.375, 0.8317, 0.375, 0.915, 0.375, 0.915, 0.375, 0.915, 0.375, 0.915, 0.375, 0.8317, 0.375, 0.8317, 0.375, 0.8317, 0.375, 0.8317, 0.375, 0.8317, 0.375, 0.8317, 0.375, 0.8317, 0.375, 0.8317, 0.375, 0.915, 0.375, 0.915, 0.375, 0.915, 0.375, 0.915, 0.375, 0.8317, 0.375, 0.8317, 0.375, 0.8317, 0.375, 0.8317, 0.375, 0.915, 0.375, 0.915, 0.375, 0.915, 0.375, 0.915, 0.375, 0.915, 0.375, 0.915, 0.375, 0.915, 0.375, 0.915, 0.375, 0.585, 0.375, 0.585, 0.375, 0.6683, 0.375, 0.6683, 0.375, 0.8317, 0.375, 0.8317, 0.375, 0.8317, 0.375, 0.8317, 0.4808, 0.915, 0.4808, 0.915, 0.4268, 0.915, 0.4268, 0.915])
me_cube_001.materials.append(mat_material_001)
me_cube_001.use_remesh_preserve_volume = False
me_cube_001.use_remesh_preserve_attributes = False
me_cube_001.use_mirror_vertex_groups = False
me_cube_001.update()
me_cube_001.normals_split_custom_set([tuple(v) for v in zip(*[iter([0.2048, 0.9471, -0.2472, 0.2048, 0.9471, -0.2472, 0.2048, 0.9471, -0.2472, 0.2048, 0.9471, -0.2472, 0.2336, 0.4106, -0.8814, 0.2336, 0.4106, -0.8814, 0.2336, 0.4106, -0.8814, 0.2336, 0.4106, -0.8814, 0.8096, 0.3675, 0.4577, 0.8096, 0.3675, 0.4577, 0.8096, 0.3675, 0.4577, 0.8096, 0.3675, 0.4577, 0.3755, 0.1585, 0.9132, 0.3755, 0.1585, 0.9132, 0.3755, 0.1585, 0.9132, 0.3755, 0.1585, 0.9132, 0.183, -0.9688, -0.1673, 0.183, -0.9688, -0.1673, 0.183, -0.9688, -0.1673, 0.183, -0.9688, -0.1673, 0.4052, -0.00276, 0.9142, 0.4052, -0.00276, 0.9142, 0.4052, -0.00276, 0.9142, 0.4052, -0.00276, 0.9142, 0.3813, 0.02239, 0.9242, 0.3813, 0.02239, 0.9242, 0.3813, 0.02239, 0.9242, 0.3813, 0.02239, 0.9242, 0.7811, -0.6068, 0.1472, 0.7811, -0.6068, 0.1472, 0.7811, -0.6068, 0.1472, 0.7811, -0.6068, 0.1472, 0.9032, -0.03727, 0.4277, 0.9032, -0.03727, 0.4277, 0.9032, -0.03727, 0.4277, 0.9032, -0.03727, 0.4277, 0.2415, -0.6157, -0.7501, 0.2415, -0.6157, -0.7501, 0.2415, -0.6157, -0.7501, 0.2415, -0.6157, -0.7501, 0.255, -0.01649, -0.9668, 0.255, -0.01649, -0.9668, 0.255, -0.01649, -0.9668, 0.255, -0.01649, -0.9668, 0.9455, -0.1002, -0.3098, 0.9455, -0.1002, -0.3098, 0.9455, -0.1002, -0.3098, 0.9455, -0.1002, -0.3098, 0.9966, -0.08225, 0.0, 0.9966, -0.08225, 0.0, 0.9966, -0.08225, 0.0, 0.9966, -0.08225, 0.0, 0.695, -0.681, -0.2308, 0.695, -0.681, -0.2308, 0.695, -0.681, -0.2308, 0.695, -0.681, -0.2308, 0.6952, -0.7188, 0.0007451, 0.6952, -0.7188, 0.0007451, 0.6952, -0.7188, 0.0007451, 0.6952, -0.7188, 0.0007451, 0.238, -0.9616, -0.1365, 0.238, -0.9616, -0.1365, 0.238, -0.9616, -0.1365, 0.238, -0.9616, -0.1365, 0.02852, -0.1588, 0.9869, 0.02852, -0.1588, 0.9869, 0.02852, -0.1588, 0.9869, 0.02852, -0.1588, 0.9869, 0.8409, 0.4446, -0.3085, 0.8409, 0.4446, -0.3085, 0.8409, 0.4446, -0.3085, 0.8409, 0.4446, -0.3085, 0.9138, 0.4062, 0.0, 0.9138, 0.4062, 0.0, 0.9138, 0.4062, 0.0, 0.9138, 0.4062, 0.0, 0.2009, 0.9643, 0.1723, 0.2009, 0.9643, 0.1723, 0.2009, 0.9643, 0.1723, 0.2009, 0.9643, 0.1723, 0.2337, 0.9723, 0.0, 0.2337, 0.9723, 0.0, 0.2337, 0.9723, 0.0, 0.2337, 0.9723, 0.0, 0.9882, 0.1497, 0.03363, 0.9882, 0.1497, 0.03363, 0.9882, 0.1497, 0.03363, 0.9882, 0.1497, 0.03363, 0.9606, -0.2778, 5.875e-08, 0.9606, -0.2778, 5.001e-08, 0.9606, -0.2778, 5.859e-08, 0.9606, -0.2778, 6.1e-08, 0.0927, -0.5166, -0.8512, 0.0927, -0.5166, -0.8512, 0.0927, -0.5166, -0.8512, 0.09386, -0.5228, -0.8472, 0.02547, 0.4392, -0.898, 0.02518, 0.4372, -0.899, 0.02518, 0.4372, -0.899, 0.02547, 0.4392, -0.898, -0.09788, 0.07506, -0.9924, -0.09788, 0.07506, -0.9924, -0.09788, 0.07506, -0.9924, -0.09788, 0.07506, -0.9924, 7.043e-05, -4.503e-05, 1.0, -6.242e-11, -4.503e-05, 1.0, -5.522e-11, -4.503e-05, 1.0, 7.043e-05, -4.503e-05, 1.0, -0.04612, 0.3963, -0.917, -0.04612, 0.3963, -0.917, -0.04612, 0.3963, -0.917, -0.04612, 0.3963, -0.917, 0.1186, -0.9915, -0.05433, 0.1186, -0.9915, -0.05433, 0.1186, -0.9915, -0.05433, 0.1186, -0.9915, -0.05433, -0.4029, 0.9148, -0.0283, -0.4029, 0.9148, -0.0283, -0.4029, 0.9148, -0.0283, 0.07801, 0.3432, 0.936, 0.07801, 0.3432, 0.936, 0.07801, 0.3432, 0.936, 0.07801, 0.3432, 0.936, -0.1944, 0.9761, 0.09715, -0.1944, 0.9761, 0.09715, -0.1944, 0.9761, 0.09715, -0.1944, 0.9761, 0.09715, -0.1944, 0.9761, 0.09715, 0.456, -0.2304, 0.8596, 0.456, -0.2304, 0.8596, 0.456, -0.2304, 0.8596, 0.456, -0.2304, 0.8596, -0.9945, 0.08277, -0.06495, -0.9945, 0.08277, -0.06495, -0.9945, 0.08277, -0.06495, -0.9945, 0.08277, -0.06495, 0.1363, 0.9907, 1.101e-05, 0.1363, 0.9907, 1.101e-05, 0.1363, 0.9907, 1.101e-05, 0.1363, 0.9907, 1.101e-05, 0.9467, -0.02795, -0.3208, 0.9467, -0.02795, -0.3208, 0.9467, -0.02795, -0.3208, 0.9467, -0.02795, -0.3208, 3.145e-06, -0.08898, -0.996, -0.0007372, -0.08898, -0.996, -0.0007372, -0.08898, -0.996, 3.193e-06, -0.08898, -0.996, 0.8086, -0.07253, -0.5838, 0.8087, -0.07262, -0.5838, 0.8087, -0.07262, -0.5838, 0.8086, -0.06607, -0.5846, 0.08276, 0.9953, 0.05016, 0.08276, 0.9953, 0.05016, 0.08276, 0.9953, 0.05016, 0.08276, 0.9953, 0.05016, -0.3106, 0.904, -0.2937, -0.3106, 0.904, -0.2937, -0.3106, 0.904, -0.2937, -0.3106, 0.904, -0.2937, -0.008047, 0.9804, 0.1966, -0.008047, 0.9804, 0.1966, -0.008047, 0.9804, 0.1966, -0.008047, 0.9804, 0.1966, 4.891e-05, 0.2883, -0.9575, -0.004823, 0.2882, -0.9576, -0.004823, 0.2882, -0.9576, 4.988e-05, 0.2883, -0.9575, 0.6976, 0.1687, -0.6963, 0.6976, 0.1687, -0.6963, 0.6976, 0.1687, -0.6963, 0.6976, 0.1687, -0.6963, 0.8425, 0.004715, 0.5386, 0.8425, 0.004715, 0.5386, 0.8425, 0.004715, 0.5386, 0.8425, 0.004715, 0.5386, 0.9985, -0.05439, -0.005172, 0.9985, -0.05439, -0.005172, 0.9985, -0.05439, -0.005172, 0.9985, -0.05439, -0.005172, 0.0009498, 0.0006817, 1.0, 7.71e-05, 0.0007504, 1.0, 0.0001415, 0.001584, 1.0, 0.001822, 0.001517, 1.0, 0.0001315, -0.0001017, 1.0, 1.206e-05, -9.266e-05, 1.0, 7.71e-05, 0.0007504, 1.0, 0.0009498, 0.0006817, 1.0, 0.9869, -0.161, -0.0004591, 0.9869, -0.161, -0.0004591, 0.9869, -0.161, -0.0004591, 0.9869, -0.161, -0.0004591, 0.7694, -0.09721, 0.6313, 0.7694, -0.09721, 0.6313, 0.7694, -0.09721, 0.6313, 0.7694, -0.09721, 0.6313, 0.7715, -0.04772, -0.6345, 0.7715, -0.04772, -0.6345, 0.7715, -0.04772, -0.6345, 0.7715, -0.04772, -0.6345, 0.01997, 0.0606, -0.998, 0.01997, 0.0606, -0.998, 0.01997, 0.0606, -0.998, 0.01997, 0.0606, -0.998, -0.5449, 0.352, -0.761, -0.5449, 0.352, -0.761, -0.5449, 0.352, -0.761, -0.5449, 0.352, -0.761, 0.07443, 0.9348, 0.3474, 0.07443, 0.9348, 0.3474, 0.07443, 0.9348, 0.3474, 0.07443, 0.9348, 0.3474, -0.5884, 0.259, -0.766, -0.5884, 0.259, -0.766, -0.5884, 0.259, -0.766, -0.5884, 0.259, -0.766, -0.2936, -0.9497, -0.1093, -0.2936, -0.9497, -0.1093, -0.2936, -0.9497, -0.1093, -0.2936, -0.9497, -0.1093, -0.1301, -0.9907, 0.04081, -0.1301, -0.9907, 0.04081, -0.1301, -0.9907, 0.04081, -0.1301, -0.9907, 0.04081, -0.9317, 0.1076, 0.3468, -0.9317, 0.1076, 0.3468, -0.9317, 0.1076, 0.3468, -0.9317, 0.1076, 0.3468, 0.1835, 0.97, 0.1596, 0.1835, 0.97, 0.1596, 0.1835, 0.97, 0.1596, 0.1835, 0.97, 0.1596, 0.9465, -0.2077, -0.2471, 0.9465, -0.2077, -0.2471, 0.9465, -0.2077, -0.2471, 0.9465, -0.2077, -0.2471, -0.0362, -0.8843, -0.4656, -0.0362, -0.8843, -0.4656, -0.0362, -0.8843, -0.4656, -0.0362, -0.8843, -0.4656, -0.09296, 0.1469, -0.9848, -0.09296, 0.1469, -0.9848, -0.09296, 0.1469, -0.9848, -0.09296, 0.1469, -0.9848, 0.1974, 0.979, 0.0516, 0.1974, 0.979, 0.0516, 0.1974, 0.979, 0.0516, 0.1974, 0.979, 0.0516, 0.9009, -0.179, 0.3955, 0.9009, -0.179, 0.3955, 0.9009, -0.179, 0.3955, 0.9009, -0.179, 0.3955, -0.7102, 0.4613, -0.5318, -0.7102, 0.4613, -0.5318, -0.7102, 0.4613, -0.5318, -0.7102, 0.4613, -0.5318, -0.4336, -0.8873, -0.1573, -0.4336, -0.8873, -0.1573, -0.4336, -0.8873, -0.1573, -0.4336, -0.8873, -0.1573, 0.7582, -0.4936, 0.4261, 0.7582, -0.4936, 0.4261, 0.7582, -0.4936, 0.4261, 0.7582, -0.4936, 0.4261, 0.643, 0.7454, -0.176, 0.643, 0.7454, -0.176, 0.643, 0.7454, -0.176, 0.643, 0.7454, -0.176, 0.3527, -0.2262, 0.908, 0.3527, -0.2262, 0.908, 0.3527, -0.2262, 0.908, 0.3527, -0.2262, 0.908, -0.6431, -0.7452, 0.1762, -0.6431, -0.7452, 0.1762, -0.6431, -0.7452, 0.1762, -0.6431, -0.7452, 0.1762, 0.6171, -0.4, 0.6776, 0.6171, -0.4, 0.6776, 0.6171, -0.4, 0.6776, 0.6171, -0.4, 0.6776, 0.4988, 0.864, 0.06844, 0.4988, 0.864, 0.06844, 0.4988, 0.864, 0.06844, 0.4988, 0.864, 0.06844, -0.5037, 0.3344, 0.7966, -0.5037, 0.3344, 0.7966, -0.5037, 0.3344, 0.7966, -0.5037, 0.3344, 0.7966, 0.2464, 0.8957, 0.3702, 0.2464, 0.8957, 0.3702, 0.2464, 0.8957, 0.3702, 0.2464, 0.8957, 0.3702, -0.8262, 0.5388, -0.1646, -0.8262, 0.5388, -0.1646, -0.8262, 0.5388, -0.1646, -0.8262, 0.5388, -0.1646, -0.59, -0.8039, 0.0755, -0.59, -0.8039, 0.0755, -0.59, -0.8039, 0.0755, -0.59, -0.8039, 0.0755, 0.5312, 0.847, 0.02044, 0.5312, 0.847, 0.02044, 0.5312, 0.847, 0.02044, 0.5312, 0.847, 0.02044, 0.6462, -0.4191, 0.6378, 0.6462, -0.4191, 0.6378, 0.6462, -0.4191, 0.6378, 0.6462, -0.4191, 0.6378, -0.6191, -0.7747, 0.1286, -0.6191, -0.7747, 0.1286, -0.6191, -0.7747, 0.1286, -0.6191, -0.7747, 0.1286, -0.6857, 0.4452, -0.5759, -0.6857, 0.4452, -0.5759, -0.6857, 0.4452, -0.5759, -0.6857, 0.4452, -0.5759, 0.9952, -0.09742, -0.01048, 0.9952, -0.09742, -0.01048, 0.9952, -0.09742, -0.01048, 0.9952, -0.09742, -0.01048, 0.2889, -0.3072, 0.9067, 0.2889, -0.3072, 0.9067, 0.2889, -0.3072, 0.9067, 0.2889, -0.3072, 0.9067, 0.5667, -0.06747, 0.8212, 0.5667, -0.06747, 0.8212, 0.5667, -0.06747, 0.8212, 0.5667, -0.06747, 0.8212, 0.955, 0.2966, -0.008928, 0.955, 0.2966, -0.008928, 0.955, 0.2966, -0.008928, 0.955, 0.2966, -0.008928, 0.002361, 0.0472, 0.9989, 0.0002288, 0.04715, 0.9989, 0.0002289, 0.04715, 0.9989, 0.002361, 0.0472, 0.9989, 0.01128, -0.9999, 0.0001062, 0.01128, -0.9999, 0.0001062, 0.01128, -0.9999, 0.0001062, 0.01128, -0.9999, 0.0001062, 0.196, -0.1821, 0.9636, 0.196, -0.1821, 0.9636, 0.196, -0.1821, 0.9636, 0.196, -0.1821, 0.9636, 0.001891, 0.0009463, 1.0, 0.0001086, 0.0007931, 1.0, 0.0001086, 0.0007931, 1.0, 0.001891, 0.0009463, 1.0, 0.4569, -0.2011, -0.8665, 0.4569, -0.2011, -0.8665, 0.4569, -0.2011, -0.8665, 0.4569, -0.2011, -0.8665, 0.0001031, -0.0496, -0.9988, 0.002041, -0.04959, -0.9988, 0.002041, -0.04959, -0.9988, 0.0001026, -0.0496, -0.9988, 0.9965, -0.08045, 0.02192, 0.9965, -0.08045, 0.02192, 0.9965, -0.08045, 0.02192, 0.9965, -0.08045, 0.02192, -0.9977, -0.06238, 0.02752, -0.9977, -0.06238, 0.02752, -0.9977, -0.06238, 0.02752, -0.9977, -0.06238, 0.02752, 0.13, -0.1029, -0.9862, 0.13, -0.1029, -0.9862, 0.13, -0.1029, -0.9862, 0.13, -0.1029, -0.9862, 0.3127, -0.01592, -0.9497, 0.3127, -0.01592, -0.9497, 0.3127, -0.01592, -0.9497, 0.3127, -0.01592, -0.9497, -0.9936, -0.1131, 0.001813, -0.9936, -0.1131, 0.001813, -0.9936, -0.1131, 0.001813, -0.9936, -0.1131, 0.001813, 0.9975, -0.0693, -0.01098, 0.9975, -0.0693, -0.01098, 0.9975, -0.0693, -0.01098, 0.9975, -0.0693, -0.01098, 0.2297, -0.009648, 0.9732, 0.2272, -0.01224, 0.9738, 0.2272, -0.01224, 0.9738, 0.2331, -0.01788, 0.9723, 0.2198, 0.04663, -0.9744, 0.2198, 0.04663, -0.9744, 0.2198, 0.04663, -0.9744, 0.2198, 0.04663, -0.9744, -0.9953, -0.09662, 0.009716, -0.9953, -0.09662, 0.009716, -0.9953, -0.09662, 0.009716, -0.9953, -0.09662, 0.009716, 0.9995, 0.02911, -0.01104, 0.9995, 0.02911, -0.01104, 0.9995, 0.02911, -0.01104, 0.9995, 0.02911, -0.01104, 0.2361, 0.007639, 0.9717, 0.2361, 0.007639, 0.9717, 0.2361, 0.007639, 0.9717, 0.2361, 0.007639, 0.9717, -0.00529, -1.0, -0.0008244, -0.005042, -1.0, 0.002819, -0.00504, -1.0, 0.002836, -0.005352, -1.0, -0.0007027, 0.9199, 0.3908, 0.0335, 0.9199, 0.3908, 0.0335, 0.9199, 0.3908, 0.0335, 0.9199, 0.3908, 0.0335, -0.9304, 0.3653, 0.02929, -0.9304, 0.3653, 0.02929, -0.9304, 0.3653, 0.02929, -0.9304, 0.3653, 0.02929, 0.8899, 0.455, 0.03345, 0.8899, 0.455, 0.03345, 0.8899, 0.455, 0.03345, 0.8899, 0.455, 0.03345, -0.1879, 0.3947, 0.8994, -0.1879, 0.3947, 0.8994, -0.1879, 0.3947, 0.8994, -0.1879, 0.3947, 0.8994, -0.9046, 0.4262, -0.001605, -0.9046, 0.4262, -0.001605, -0.9046, 0.4262, -0.001605, -0.9046, 0.4262, -0.001605, -0.3955, 0.9184, -0.005589, -0.3955, 0.9184, -0.005589, -0.3955, 0.9184, -0.005589, -0.3955, 0.9184, -0.005589, -0.00529, -1.0, -0.0008244, -0.005352, -1.0, -0.0007027, -0.005672, -1.0, -0.001722, -0.005408, -1.0, -0.001751, -0.002815, 0.0259, -0.9997, -0.002815, 0.0259, -0.9997, -0.002815, 0.0259, -0.9997, -0.002815, 0.0259, -0.9997, 0.6943, 0.4078, -0.593, 0.6943, 0.4078, -0.593, 0.6943, 0.4078, -0.593, 0.6943, 0.4078, -0.593, -0.005042, -1.0, 0.002819, -0.005043, -1.0, 0.002802, -0.004967, -1.0, 0.005555, -0.00497, -1.0, 0.005546, -0.7518, 0.3533, -0.5568, -0.7518, 0.3533, -0.5568, -0.7518, 0.3533, -0.5568, -0.7518, 0.3533, -0.5568, -0.00504, -1.0, 0.002836, -0.005042, -1.0, 0.002819, -0.00497, -1.0, 0.005546, -0.004973, -1.0, 0.005537, -0.003492, -0.04074, -0.9992, -0.003492, -0.04074, -0.9992, -0.003492, -0.04074, -0.9992, -0.003492, -0.04074, -0.9992, -0.005077, -1.0, 3.961e-07, -0.00529, -1.0, -0.0008244, -0.005408, -1.0, -0.001751, -0.00519, -1.0, -0.001775, 0.379, 0.9254, 0.004532, 0.379, 0.9254, 0.004532, 0.379, 0.9254, 0.004532, 0.379, 0.9254, 0.004532, 0.2732, 0.3186, 0.9077, 0.2732, 0.3186, 0.9077, 0.2732, 0.3186, 0.9077, 0.2732, 0.3186, 0.9077, -0.005077, -1.0, 3.961e-07, -0.005043, -1.0, 0.002802, -0.005042, -1.0, 0.002819, -0.00529, -1.0, -0.0008244, 0.2342, -0.0124, 0.9721, 0.2331, -0.01788, 0.9723, 0.236, -0.0179, 0.9716, 0.236, -0.0179, 0.9716, 0.2192, 0.02877, -0.9753, 0.2192, 0.02877, -0.9753, 0.2192, 0.02877, -0.9753, 0.2192, 0.02877, -0.9753, 0.2323, -0.006959, 0.9726, 0.2297, -0.009648, 0.9732, 0.2331, -0.01788, 0.9723, 0.2342, -0.0124, 0.9721, 0.3172, -0.04704, -0.9472, 0.3172, -0.04704, -0.9472, 0.3172, -0.04704, -0.9472, 0.3172, -0.04704, -0.9472, 0.1294, -0.133, -0.9826, 0.1294, -0.133, -0.9826, 0.1294, -0.133, -0.9826, 0.1294, -0.133, -0.9826, 0.4135, -0.4654, -0.7825, 0.4135, -0.4654, -0.7825, 0.4135, -0.4654, -0.7825, 0.4135, -0.4654, -0.7825, 0.1509, -0.1485, 0.9773, 0.1509, -0.1485, 0.9773, 0.1509, -0.1485, 0.9773, 0.1509, -0.1485, 0.9773, 0.5707, 0.1093, 0.8138, 0.5707, 0.1093, 0.8138, 0.5707, 0.1093, 0.8138, 0.5707, 0.1093, 0.8138, 0.3093, -0.1267, 0.9425, 0.3093, -0.1267, 0.9425, 0.3093, -0.1267, 0.9425, 0.3093, -0.1267, 0.9425, 0.7895, -0.04336, -0.6122, 0.7895, -0.04336, -0.6122, 0.7895, -0.04336, -0.6122, 0.7895, -0.04336, -0.6122, 0.7609, -0.1691, 0.6264, 0.7609, -0.1691, 0.6264, 0.7609, -0.1691, 0.6264, 0.7609, -0.1691, 0.6264, 0.8428, 0.02527, 0.5376, 0.8428, 0.02527, 0.5376, 0.8428, 0.02527, 0.5376, 0.8428, 0.02527, 0.5376, 0.7033, 0.03351, -0.7101, 0.7033, 0.03351, -0.7101, 0.7033, 0.03351, -0.7101, 0.7033, 0.03351, -0.7101, 0.04734, 0.9945, -0.09321, 0.04734, 0.9945, -0.09321, 0.04734, 0.9945, -0.09321, 0.04734, 0.9945, -0.09321, 0.8087, -0.06593, -0.5846, 0.8086, -0.07253, -0.5838, 0.8086, -0.06607, -0.5846, 0.8087, -0.06593, -0.5846, 0.5053, 0.315, -0.8034, 0.5053, 0.315, -0.8034, 0.5053, 0.315, -0.8034, 0.5053, 0.315, -0.8034, 0.01808, 0.9993, -0.03297, 0.01808, 0.9993, -0.03297, 0.01808, 0.9993, -0.03297, 0.01808, 0.9993, -0.03297, 0.2098, 0.299, 0.9309, 0.2098, 0.299, 0.9309, 0.2098, 0.299, 0.9309, 0.2098, 0.299, 0.9309, 0.02576, 0.4412, -0.897, 0.02547, 0.4392, -0.898, 0.02547, 0.4392, -0.898, 0.02576, 0.4412, -0.897, -0.2048, 0.9471, -0.2472, -0.2048, 0.9471, -0.2472, -0.2048, 0.9471, -0.2472, -0.2048, 0.9471, -0.2472, -0.2336, 0.4106, -0.8814, -0.2336, 0.4106, -0.8814, -0.2336, 0.4106, -0.8814, -0.2336, 0.4106, -0.8814, -0.8096, 0.3675, 0.4577, -0.8096, 0.3675, 0.4577, -0.8096, 0.3675, 0.4577, -0.8096, 0.3675, 0.4577, -0.3755, 0.1585, 0.9132, -0.3755, 0.1585, 0.9132, -0.3755, 0.1585, 0.9132, -0.3755, 0.1585, 0.9132, -0.183, -0.9688, -0.1673, -0.183, -0.9688, -0.1673, -0.183, -0.9688, -0.1673, -0.183, -0.9688, -0.1673, -0.4052, -0.002759, 0.9142, -0.4052, -0.002759, 0.9142, -0.4052, -0.002759, 0.9142, -0.4052, -0.002759, 0.9142, -0.3813, 0.02239, 0.9242, -0.3813, 0.02239, 0.9242, -0.3813, 0.02239, 0.9242, -0.3813, 0.02239, 0.9242, -0.7811, -0.6068, 0.1472, -0.7811, -0.6068, 0.1472, -0.7811, -0.6068, 0.1472, -0.7811, -0.6068, 0.1472, -0.9032, -0.03727, 0.4277, -0.9032, -0.03727, 0.4277, -0.9032, -0.03727, 0.4277, -0.9032, -0.03727, 0.4277, -0.2415, -0.6157, -0.7501, -0.2415, -0.6157, -0.7501, -0.2415, -0.6157, -0.7501, -0.2415, -0.6157, -0.7501, -0.255, -0.01649, -0.9668, -0.255, -0.01649, -0.9668, -0.255, -0.01649, -0.9668, -0.255, -0.01649, -0.9668, -0.9455, -0.1002, -0.3098, -0.9455, -0.1002, -0.3098, -0.9455, -0.1002, -0.3098, -0.9455, -0.1002, -0.3098, -0.9966, -0.08225, 0.0, -0.9966, -0.08225, 0.0, -0.9966, -0.08225, 0.0, -0.9966, -0.08225, 0.0, -0.695, -0.681, -0.2308, -0.695, -0.681, -0.2308, -0.695, -0.681, -0.2308, -0.695, -0.681, -0.2308, -0.6952, -0.7188, 0.0007451, -0.6952, -0.7188, 0.0007451, -0.6952, -0.7188, 0.0007451, -0.6952, -0.7188, 0.0007451, -0.238, -0.9616, -0.1365, -0.238, -0.9616, -0.1365, -0.238, -0.9616, -0.1365, -0.238, -0.9616, -0.1365, -0.02846, -0.1583, 0.987, -0.02846, -0.1583, 0.987, -0.02852, -0.1588, 0.9869, -0.02846, -0.1583, 0.987, -0.8409, 0.4446, -0.3085, -0.8409, 0.4446, -0.3085, -0.8409, 0.4446, -0.3085, -0.8409, 0.4446, -0.3085, -0.9138, 0.4062, 0.0, -0.9138, 0.4062, 0.0, -0.9138, 0.4062, 0.0, -0.9138, 0.4062, 0.0, -0.2009, 0.9643, 0.1723, -0.2009, 0.9643, 0.1723, -0.2009, 0.9643, 0.1723, -0.2009, 0.9643, 0.1723, -0.2337, 0.9723, 0.0, -0.2337, 0.9723, 0.0, -0.2337, 0.9723, 0.0, -0.2337, 0.9723, 0.0, -0.9874, 0.1535, 0.03882, -0.9874, 0.1535, 0.03882, -0.9874, 0.1535, 0.03882, -0.9874, 0.1535, 0.03882, -0.9606, -0.2778, 1.412e-08, -0.9606, -0.2778, -1.837e-08, -0.9607, -0.2778, 1.084e-08, -0.9607, -0.2778, 8.305e-09, -0.09227, -0.5136, -0.8529, -0.0945, -0.5264, -0.845, -0.09449, -0.5264, -0.845, -0.0945, -0.5264, -0.845, -0.02589, 0.4398, -0.8977, -0.02589, 0.4398, -0.8977, -0.02569, 0.4378, -0.8987, -0.02569, 0.4378, -0.8987, 0.09136, 0.0709, -0.9933, 0.09136, 0.0709, -0.9933, 0.09136, 0.0709, -0.9933, 0.09136, 0.0709, -0.9933, -7.043e-05, -4.503e-05, 1.0, -7.043e-05, -4.503e-05, 1.0, -5.522e-11, -4.503e-05, 1.0, -6.242e-11, -4.503e-05, 1.0, 0.04613, 0.4012, -0.9148, 0.04613, 0.4012, -0.9148, 0.04613, 0.4012, -0.9148, 0.04613, 0.4012, -0.9148, -0.1193, -0.9663, -0.228, -0.1193, -0.9663, -0.228, -0.1193, -0.9663, -0.228, -0.1193, -0.9663, -0.228, 0.597, 0.8011, -0.04261, 0.597, 0.8011, -0.04261, 0.597, 0.8011, -0.04261, -0.07916, 0.3186, 0.9446, -0.07916, 0.3186, 0.9446, -0.07916, 0.3186, 0.9446, -0.07916, 0.3186, 0.9446, 0.3925, 0.8955, 0.2099, 0.3925, 0.8955, 0.2099, 0.3925, 0.8955, 0.2099, 0.3925, 0.8955, 0.2099, 0.3925, 0.8955, 0.2099, -0.5611, -0.5173, 0.6462, -0.5611, -0.5173, 0.6462, -0.5611, -0.5173, 0.6462, -0.5611, -0.5173, 0.6462, 0.9678, 0.2274, -0.1076, 0.9678, 0.2274, -0.1076, 0.9678, 0.2274, -0.1076, 0.9678, 0.2274, -0.1076, -0.3715, 0.918, 0.1388, -0.3715, 0.918, 0.1388, -0.3715, 0.918, 0.1388, -0.3715, 0.918, 0.1388, -0.9509, -0.08861, -0.2964, -0.9509, -0.08861, -0.2964, -0.9509, -0.08861, -0.2964, -0.9509, -0.08861, -0.2964, 3.145e-06, -0.08898, -0.996, 3.193e-06, -0.08898, -0.996, 0.0007435, -0.08898, -0.996, 0.0007435, -0.08898, -0.996, -0.8097, -0.07218, -0.5824, -0.8097, -0.06573, -0.5832, -0.8093, -0.07248, -0.5829, -0.8093, -0.07248, -0.5829, -0.1429, 0.9888, 0.0421, -0.1429, 0.9888, 0.0421, -0.1429, 0.9888, 0.0421, -0.1429, 0.9888, 0.0421, 0.3448, 0.8557, -0.3858, 0.3448, 0.8557, -0.3858, 0.3448, 0.8557, -0.3858, 0.3448, 0.8557, -0.3858, 0.01337, 0.9553, 0.2952, 0.01337, 0.9553, 0.2952, 0.01337, 0.9553, 0.2952, 0.01337, 0.9553, 0.2952, 4.891e-05, 0.2883, -0.9575, 4.988e-05, 0.2883, -0.9575, 0.004922, 0.2884, -0.9575, 0.004922, 0.2884, -0.9575, -0.6991, 0.169, -0.6948, -0.6991, 0.169, -0.6948, -0.6991, 0.169, -0.6948, -0.6991, 0.169, -0.6948, -0.8423, 0.004519, 0.539, -0.8423, 0.004519, 0.539, -0.8423, 0.004519, 0.539, -0.8423, 0.004519, 0.539, -0.9985, -0.0543, -0.004167, -0.9985, -0.0543, -0.004167, -0.9985, -0.0543, -0.004167, -0.9985, -0.0543, -0.004167, -0.0008003, 0.0007558, 1.0, -0.001539, 0.001651, 1.0, 0.0001415, 0.001584, 1.0, 7.71e-05, 0.0007504, 1.0, -0.0001074, -8.364e-05, 1.0, -0.0008003, 0.0007558, 1.0, 7.71e-05, 0.0007504, 1.0, 1.206e-05, -9.266e-05, 1.0, -0.987, -0.161, -0.0003821, -0.987, -0.161, -0.0003821, -0.987, -0.161, -0.0003821, -0.987, -0.161, -0.0003821, -0.7694, -0.09722, 0.6313, -0.7694, -0.09722, 0.6313, -0.7694, -0.09722, 0.6313, -0.7694, -0.09722, 0.6313, -0.7713, -0.0476, -0.6347, -0.7713, -0.0476, -0.6347, -0.7713, -0.0476, -0.6347, -0.7713, -0.0476, -0.6347, -0.01674, 0.05835, -0.9982, -0.01674, 0.05835, -0.9982, -0.01674, 0.05835, -0.9982, -0.01674, 0.05835, -0.9982, 0.4627, 0.5746, -0.6751, 0.4627, 0.5746, -0.6751, 0.4627, 0.5746, -0.6751, 0.4627, 0.5746, -0.6751, -0.2732, 0.8132, 0.5139, -0.2732, 0.8132, 0.5139, -0.2732, 0.8132, 0.5139, -0.2732, 0.8132, 0.5139, 0.6677, 0.5336, -0.5191, 0.6677, 0.5336, -0.5191, 0.6677, 0.5336, -0.5191, 0.6677, 0.5336, -0.5191, 0.4627, -0.8509, -0.2487, 0.4627, -0.8509, -0.2487, 0.4627, -0.8509, -0.2487, 0.4627, -0.8509, -0.2487, 0.3153, -0.9288, -0.1949, 0.3153, -0.9288, -0.1949, 0.3153, -0.9288, -0.1949, 0.3153, -0.9288, -0.1949, 0.9229, 0.1973, 0.3305, 0.9229, 0.1973, 0.3305, 0.9229, 0.1973, 0.3305, 0.9229, 0.1973, 0.3305, -0.3459, 0.8564, 0.3833, -0.3459, 0.8564, 0.3833, -0.3459, 0.8564, 0.3833, -0.3459, 0.8564, 0.3833, -0.9127, -0.3154, -0.2596, -0.9127, -0.3154, -0.2596, -0.9127, -0.3154, -0.2596, -0.9127, -0.3154, -0.2596, 0.224, -0.7627, -0.6067, 0.224, -0.7627, -0.6067, 0.224, -0.7627, -0.6067, 0.224, -0.7627, -0.6067, 0.5243, 0.4641, -0.714, 0.5243, 0.4641, -0.714, 0.5243, 0.4641, -0.714, 0.5243, 0.4641, -0.714, -0.3442, 0.9048, 0.2505, -0.3442, 0.9048, 0.2505, -0.3442, 0.9048, 0.2505, -0.3442, 0.9048, 0.2505, -0.9054, -0.3859, 0.1771, -0.9054, -0.3859, 0.1771, -0.9054, -0.3859, 0.1771, -0.9054, -0.3859, 0.1771, 0.5904, 0.6875, -0.4229, 0.5904, 0.6875, -0.4229, 0.5904, 0.6875, -0.4229, 0.5904, 0.6875, -0.4229, 0.6406, -0.7282, -0.2437, 0.6406, -0.7282, -0.2437, 0.6406, -0.7282, -0.2437, 0.6406, -0.7282, -0.2437, -0.6261, -0.7151, 0.3109, -0.6261, -0.7151, 0.3109, -0.6261, -0.7151, 0.3109, -0.6261, -0.7151, 0.3109, -0.8016, 0.5864, -0.1167, -0.8016, 0.5864, -0.1167, -0.8016, 0.5864, -0.1167, -0.8016, 0.5864, -0.1167, -0.3099, -0.4271, 0.8494, -0.3099, -0.4271, 0.8494, -0.3099, -0.4271, 0.8494, -0.3099, -0.4271, 0.8494, 0.8016, -0.5862, 0.117, 0.8016, -0.5862, 0.117, 0.8016, -0.5862, 0.117, 0.8016, -0.5862, 0.117, -0.519, -0.6266, 0.5814, -0.519, -0.6266, 0.5814, -0.519, -0.6266, 0.5814, -0.519, -0.6266, 0.5814, -0.6963, 0.7022, 0.1489, -0.6963, 0.7022, 0.1489, -0.6963, 0.7022, 0.1489, -0.6963, 0.7022, 0.1489, 0.388, 0.3341, 0.8589, 0.388, 0.3341, 0.8589, 0.388, 0.3341, 0.8589, 0.388, 0.3341, 0.8589, -0.4657, 0.7521, 0.4664, -0.4657, 0.7521, 0.4664, -0.4657, 0.7521, 0.4664, -0.4657, 0.7521, 0.4664, 0.6735, 0.7379, -0.04248, 0.6735, 0.7379, -0.04248, 0.6735, 0.7379, -0.04248, 0.6735, 0.7379, -0.04248, 0.7668, -0.6418, 0.006687, 0.7668, -0.6418, 0.006687, 0.7668, -0.6418, 0.006687, 0.7668, -0.6418, 0.006687, -0.7225, 0.6845, 0.09729, -0.7225, 0.6845, 0.09729, -0.7225, 0.6845, 0.09729, -0.7225, 0.6845, 0.09729, -0.5415, -0.6464, 0.5376, -0.5415, -0.6464, 0.5376, -0.5415, -0.6464, 0.5376, -0.5415, -0.6464, 0.5376, 0.7867, -0.6139, 0.06471, 0.7867, -0.6139, 0.06471, 0.7867, -0.6139, 0.06471, 0.7867, -0.6139, 0.06471, 0.5717, 0.6723, -0.4702, 0.5717, 0.6723, -0.4702, 0.5717, 0.6723, -0.4702, 0.5717, 0.6723, -0.4702, -0.9952, -0.09744, -0.00866, -0.9952, -0.09744, -0.00866, -0.9952, -0.09744, -0.00866, -0.9952, -0.09744, -0.00866, -0.2883, -0.3073, 0.9069, -0.2883, -0.3073, 0.9069, -0.2883, -0.3073, 0.9069, -0.2883, -0.3073, 0.9069, -0.5658, -0.06746, 0.8218, -0.5658, -0.06746, 0.8218, -0.5658, -0.06746, 0.8218, -0.5658, -0.06746, 0.8218, -0.955, 0.2965, -0.007259, -0.955, 0.2965, -0.007259, -0.955, 0.2965, -0.007259, -0.955, 0.2965, -0.007259, -0.001904, 0.0471, 0.9989, -0.001904, 0.0471, 0.9989, 0.0002289, 0.04715, 0.9989, 0.0002288, 0.04715, 0.9989, -0.01125, -0.9999, 0.0001134, -0.01125, -0.9999, 0.0001134, -0.01125, -0.9999, 0.0001134, -0.01125, -0.9999, 0.0001134, -0.1952, -0.1821, 0.9637, -0.1952, -0.1821, 0.9637, -0.1952, -0.1821, 0.9637, -0.1952, -0.1821, 0.9637, -0.001674, 0.00064, 1.0, -0.001674, 0.00064, 1.0, 0.0001086, 0.0007931, 1.0, 0.0001086, 0.0007931, 1.0, -0.4584, -0.2011, -0.8657, -0.4584, -0.2011, -0.8657, -0.4584, -0.2011, -0.8657, -0.4584, -0.2011, -0.8657, 0.0001031, -0.0496, -0.9988, 0.0001026, -0.0496, -0.9988, -0.001835, -0.04961, -0.9988, -0.001835, -0.04961, -0.9988, -0.9965, -0.08042, 0.02337, -0.9965, -0.08042, 0.02337, -0.9965, -0.08042, 0.02337, -0.9965, -0.08042, 0.02337, 0.9977, -0.06242, 0.02596, 0.9977, -0.06242, 0.02596, 0.9977, -0.06242, 0.02596, 0.9977, -0.06242, 0.02596, -0.131, -0.1029, -0.986, -0.131, -0.1029, -0.986, -0.131, -0.1029, -0.986, -0.131, -0.1029, -0.986, -0.314, -0.01593, -0.9493, -0.314, -0.01593, -0.9493, -0.314, -0.01593, -0.9493, -0.314, -0.01593, -0.9493, 0.9936, -0.1131, 0.0006854, 0.9936, -0.1131, 0.0006854, 0.9936, -0.1131, 0.0006854, 0.9936, -0.1131, 0.0006854, -0.9976, -0.06932, -0.009156, -0.9976, -0.06932, -0.009156, -0.9976, -0.06932, -0.009156, -0.9976, -0.06932, -0.009156, -0.2287, -0.009684, 0.9734, -0.2333, -0.01734, 0.9723, -0.2265, -0.01231, 0.9739, -0.2265, -0.01231, 0.9739, -0.2211, 0.04659, -0.9741, -0.2211, 0.04659, -0.9741, -0.2211, 0.04659, -0.9741, -0.2211, 0.04659, -0.9741, 0.9953, -0.09659, 0.007904, 0.9953, -0.09659, 0.007904, 0.9953, -0.09659, 0.007904, 0.9953, -0.09659, 0.007904, -0.9995, 0.02909, -0.009214, -0.9995, 0.02909, -0.009214, -0.9995, 0.02909, -0.009214, -0.9995, 0.02909, -0.009214, -0.2349, 0.007632, 0.972, -0.2349, 0.007632, 0.972, -0.2349, 0.007632, 0.972, -0.2349, 0.007632, 0.972, 0.005296, -1.0, -0.0008453, 0.005619, -1.0, -0.001544, 0.005057, -1.0, 0.002801, 0.005059, -1.0, 0.002778, -0.9199, 0.3907, 0.0341, -0.9199, 0.3907, 0.0341, -0.9199, 0.3907, 0.0341, -0.9199, 0.3907, 0.0341, 0.9304, 0.3653, 0.02871, 0.9304, 0.3653, 0.02871, 0.9304, 0.3653, 0.02871, 0.9304, 0.3653, 0.02871, -0.8899, 0.455, 0.03341, -0.8899, 0.455, 0.03341, -0.8899, 0.455, 0.03341, -0.8899, 0.455, 0.03341, 0.188, 0.3949, 0.8993, 0.188, 0.3949, 0.8993, 0.188, 0.3949, 0.8993, 0.188, 0.3949, 0.8993, 0.9046, 0.4262, -0.001561, 0.9046, 0.4262, -0.001561, 0.9046, 0.4262, -0.001561, 0.9046, 0.4262, -0.001561, 0.3956, 0.9184, -0.005531, 0.3956, 0.9184, -0.005531, 0.3956, 0.9184, -0.005531, 0.3956, 0.9184, -0.005531, 0.005296, -1.0, -0.0008453, 0.005409, -1.0, -0.001766, 0.005674, -1.0, -0.001737, 0.005619, -1.0, -0.001544, 0.002162, 0.02611, -0.9997, 0.002162, 0.02611, -0.9997, 0.002162, 0.02611, -0.9997, 0.002162, 0.02611, -0.9997, -0.695, 0.4078, -0.5922, -0.695, 0.4078, -0.5922, -0.695, 0.4078, -0.5922, -0.695, 0.4078, -0.5922, 0.005059, -1.0, 0.002778, 0.004993, -1.0, 0.005488, 0.004991, -1.0, 0.005489, 0.005061, -1.0, 0.002754, 0.7513, 0.354, -0.557, 0.7513, 0.354, -0.557, 0.7513, 0.354, -0.557, 0.7513, 0.354, -0.557, 0.005057, -1.0, 0.002801, 0.004995, -1.0, 0.005487, 0.004993, -1.0, 0.005488, 0.005059, -1.0, 0.002778, 0.002947, -0.04025, -0.9992, 0.002947, -0.04025, -0.9992, 0.002947, -0.04025, -0.9992, 0.002947, -0.04025, -0.9992, 0.005062, -1.0, -2.38e-05, 0.00519, -1.0, -0.001791, 0.005409, -1.0, -0.001766, 0.005296, -1.0, -0.0008453, -0.3789, 0.9254, 0.004497, -0.3789, 0.9254, 0.004497, -0.3789, 0.9254, 0.004497, -0.3789, 0.9254, 0.004497, -0.2733, 0.3187, 0.9076, -0.2733, 0.3187, 0.9076, -0.2733, 0.3187, 0.9076, -0.2733, 0.3187, 0.9076, 0.005062, -1.0, -2.38e-05, 0.005296, -1.0, -0.0008453, 0.005059, -1.0, 0.002778, 0.005061, -1.0, 0.002754, -0.2329, -0.0124, 0.9724, -0.2348, -0.0179, 0.9719, -0.2348, -0.0179, 0.9719, -0.2333, -0.01734, 0.9723, -0.2198, 0.02848, -0.9751, -0.2198, 0.02848, -0.9751, -0.2198, 0.02848, -0.9751, -0.2198, 0.02848, -0.9751, -0.2311, -0.00695, 0.9729, -0.2329, -0.0124, 0.9724, -0.2333, -0.01734, 0.9723, -0.2287, -0.009684, 0.9734, -0.3173, -0.04693, -0.9472, -0.3173, -0.04693, -0.9472, -0.3173, -0.04693, -0.9472, -0.3173, -0.04693, -0.9472, -0.1297, -0.1331, -0.9826, -0.1297, -0.1331, -0.9826, -0.1297, -0.1331, -0.9826, -0.1297, -0.1331, -0.9826, -0.4136, -0.4656, -0.7824, -0.4136, -0.4656, -0.7824, -0.4136, -0.4656, -0.7824, -0.4136, -0.4656, -0.7824, -0.1501, -0.1487, 0.9774, -0.1501, -0.1487, 0.9774, -0.1501, -0.1487, 0.9774, -0.1501, -0.1487, 0.9774, -0.5697, 0.1093, 0.8146, -0.5697, 0.1093, 0.8146, -0.5697, 0.1093, 0.8146, -0.5697, 0.1093, 0.8146, -0.3081, -0.1268, 0.9429, -0.3081, -0.1268, 0.9429, -0.3081, -0.1268, 0.9429, -0.3081, -0.1268, 0.9429, -0.7886, -0.04264, -0.6134, -0.7886, -0.04264, -0.6134, -0.7886, -0.04264, -0.6134, -0.7886, -0.04264, -0.6134, -0.7609, -0.1691, 0.6265, -0.7609, -0.1691, 0.6265, -0.7609, -0.1691, 0.6265, -0.7609, -0.1691, 0.6265, -0.8426, 0.02521, 0.538, -0.8426, 0.02521, 0.538, -0.8426, 0.02521, 0.538, -0.8426, 0.02521, 0.538, -0.7042, 0.03362, -0.7092, -0.7042, 0.03362, -0.7092, -0.7042, 0.03362, -0.7092, -0.7042, 0.03362, -0.7092, -0.05016, 0.913, -0.4048, -0.05016, 0.913, -0.4048, -0.05016, 0.913, -0.4048, -0.05016, 0.913, -0.4048, -0.8092, -0.06557, -0.5839, -0.8092, -0.06557, -0.5839, -0.8097, -0.06573, -0.5832, -0.8097, -0.07218, -0.5824, -0.518, 0.3282, -0.7899, -0.518, 0.3282, -0.7899, -0.518, 0.3282, -0.7899, -0.518, 0.3282, -0.7899, -0.06772, 0.9962, -0.05567, -0.06772, 0.9962, -0.05567, -0.06772, 0.9962, -0.05567, -0.06772, 0.9962, -0.05567, -0.2305, 0.2088, 0.9504, -0.2305, 0.2088, 0.9504, -0.2305, 0.2088, 0.9504, -0.2305, 0.2088, 0.9504, -0.02609, 0.4419, -0.8967, -0.02609, 0.4419, -0.8967, -0.02589, 0.4398, -0.8977, -0.02589, 0.4398, -0.8977])] * 3)])
me_plane_001 = bpy.data.meshes.new('Plane.001')
me_plane_001.from_pydata([(0.0, 0.0, 0.0), (-0.1106, 0.08178, 0.9438), (-0.2461, -0.006536, 1.461), (-0.4029, -0.05432, 2.071), (-0.5504, -0.6916, 2.153), (-0.258, 0.4008, 2.214), (-0.7175, -0.8122, 2.381), (-0.7935, -1.075, 2.536), (0.06131, 0.8264, 2.361), (0.06642, 0.9824, 2.702), (0.1173, -0.1597, 1.985), (0.4262, -0.384, 2.119), (-0.2631, 0.2453, 1.513), (-0.4903, 0.3628, 1.792), (0.5042, -0.4882, 2.345), (0.4311, -0.5052, 2.571), (-0.8986, -0.787, 2.402), (-1.025, -0.6072, 2.454), (-0.6708, 0.418, 2.249), (-0.9117, 0.3778, 2.352)], [(1, 0), (2, 1), (3, 2), (4, 3), (3, 5), (6, 4), (7, 6), (5, 8), (8, 9), (3, 10), (10, 11), (2, 12), (12, 13), (11, 14), (14, 15), (6, 16), (16, 17), (5, 18), (18, 19)], [])
_uv = me_plane_001.uv_layers.new(name='UVMap')
_uv.uv.foreach_set('vector', [])
me_plane_001.use_remesh_preserve_volume = False
me_plane_001.use_remesh_preserve_attributes = False
me_plane_001.use_mirror_vertex_groups = False
me_plane_001.update()
me_icosphere = bpy.data.meshes.new('Icosphere')
me_icosphere.from_pydata([(0.0, 0.0, -1.0), (0.7236, -0.5257, -0.4472), (-0.2764, -0.8506, -0.4472), (-0.8944, 0.0, -0.4472), (-0.2764, 0.8506, -0.4472), (0.7236, 0.5257, -0.4472), (0.2764, -0.8506, 0.4472), (-0.7236, -0.5257, 0.4472), (-0.7236, 0.5257, 0.4472), (0.2764, 0.8506, 0.4472), (0.8944, 0.0, 0.4472), (0.0, 0.0, 1.0), (-0.1625, -0.5, -0.8507), (0.4253, -0.309, -0.8507), (0.2629, -0.809, -0.5257), (0.8506, 0.0, -0.5257), (0.4253, 0.309, -0.8507), (-0.5257, 0.0, -0.8507), (-0.6882, -0.5, -0.5257), (-0.1625, 0.5, -0.8507), (-0.6882, 0.5, -0.5257), (0.2629, 0.809, -0.5257), (0.9511, -0.309, 0.0), (0.9511, 0.309, 0.0), (0.0, -1.0, 0.0), (0.5878, -0.809, 0.0), (-0.9511, -0.309, 0.0), (-0.5878, -0.809, 0.0), (-0.5878, 0.809, 0.0), (-0.9511, 0.309, 0.0), (0.5878, 0.809, 0.0), (0.0, 1.0, 0.0), (0.6882, -0.5, 0.5257), (-0.2629, -0.809, 0.5257), (-0.8506, 0.0, 0.5257), (-0.2629, 0.809, 0.5257), (0.6882, 0.5, 0.5257), (0.1625, -0.5, 0.8507), (0.5257, 0.0, 0.8507), (-0.4253, -0.309, 0.8507), (-0.4253, 0.309, 0.8507), (0.1625, 0.5, 0.8507)], [], [(0, 13, 12), (1, 13, 15), (0, 12, 17), (0, 17, 19), (0, 19, 16), (1, 15, 22), (2, 14, 24), (3, 18, 26), (4, 20, 28), (5, 21, 30), (1, 22, 25), (2, 24, 27), (3, 26, 29), (4, 28, 31), (5, 30, 23), (6, 32, 37), (7, 33, 39), (8, 34, 40), (9, 35, 41), (10, 36, 38), (38, 41, 11), (38, 36, 41), (36, 9, 41), (41, 40, 11), (41, 35, 40), (35, 8, 40), (40, 39, 11), (40, 34, 39), (34, 7, 39), (39, 37, 11), (39, 33, 37), (33, 6, 37), (37, 38, 11), (37, 32, 38), (32, 10, 38), (23, 36, 10), (23, 30, 36), (30, 9, 36), (31, 35, 9), (31, 28, 35), (28, 8, 35), (29, 34, 8), (29, 26, 34), (26, 7, 34), (27, 33, 7), (27, 24, 33), (24, 6, 33), (25, 32, 6), (25, 22, 32), (22, 10, 32), (30, 31, 9), (30, 21, 31), (21, 4, 31), (28, 29, 8), (28, 20, 29), (20, 3, 29), (26, 27, 7), (26, 18, 27), (18, 2, 27), (24, 25, 6), (24, 14, 25), (14, 1, 25), (22, 23, 10), (22, 15, 23), (15, 5, 23), (16, 21, 5), (16, 19, 21), (19, 4, 21), (19, 20, 4), (19, 17, 20), (17, 3, 20), (17, 18, 3), (17, 12, 18), (12, 2, 18), (15, 16, 5), (15, 13, 16), (13, 0, 16), (12, 14, 2), (12, 13, 14), (13, 1, 14)])
_uv = me_icosphere.uv_layers.new(name='UVMap')
_uv.uv.foreach_set('vector', [0.8182, 0.0, 0.7727, 0.07873, 0.8636, 0.07873, 0.7273, 0.1575, 0.6818, 0.07873, 0.6364, 0.1575, 0.09091, 0.0, 0.04545, 0.07873, 0.1364, 0.07873, 0.2727, 0.0, 0.2273, 0.07873, 0.3182, 0.07873, 0.4545, 0.0, 0.4091, 0.07873, 0.5, 0.07873, 0.7273, 0.1575, 0.6364, 0.1575, 0.6818, 0.2362, 0.9091, 0.1575, 0.8182, 0.1575, 0.8636, 0.2362, 0.1818, 0.1575, 0.09091, 0.1575, 0.1364, 0.2362, 0.3636, 0.1575, 0.2727, 0.1575, 0.3182, 0.2362, 0.5455, 0.1575, 0.4545, 0.1575, 0.5, 0.2362, 0.7273, 0.1575, 0.6818, 0.2362, 0.7727, 0.2362, 0.9091, 0.1575, 0.8636, 0.2362, 0.9545, 0.2362, 0.1818, 0.1575, 0.1364, 0.2362, 0.2273, 0.2362, 0.3636, 0.1575, 0.3182, 0.2362, 0.4091, 0.2362, 0.5455, 0.1575, 0.5, 0.2362, 0.5909, 0.2362, 0.8182, 0.3149, 0.7273, 0.3149, 0.7727, 0.3937, 1.0, 0.3149, 0.9091, 0.3149, 0.9545, 0.3937, 0.2727, 0.3149, 0.1818, 0.3149, 0.2273, 0.3937, 0.4545, 0.3149, 0.3636, 0.3149, 0.4091, 0.3937, 0.6364, 0.3149, 0.5455, 0.3149, 0.5909, 0.3937, 0.5909, 0.3937, 0.5, 0.3937, 0.5455, 0.4724, 0.5909, 0.3937, 0.5455, 0.3149, 0.5, 0.3937, 0.5455, 0.3149, 0.4545, 0.3149, 0.5, 0.3937, 0.4091, 0.3937, 0.3182, 0.3937, 0.3636, 0.4724, 0.4091, 0.3937, 0.3636, 0.3149, 0.3182, 0.3937, 0.3636, 0.3149, 0.2727, 0.3149, 0.3182, 0.3937, 0.2273, 0.3937, 0.1364, 0.3937, 0.1818, 0.4724, 0.2273, 0.3937, 0.1818, 0.3149, 0.1364, 0.3937, 0.1818, 0.3149, 0.09091, 0.3149, 0.1364, 0.3937, 0.9545, 0.3937, 0.8636, 0.3937, 0.9091, 0.4724, 0.9545, 0.3937, 0.9091, 0.3149, 0.8636, 0.3937, 0.9091, 0.3149, 0.8182, 0.3149, 0.8636, 0.3937, 0.7727, 0.3937, 0.6818, 0.3937, 0.7273, 0.4724, 0.7727, 0.3937, 0.7273, 0.3149, 0.6818, 0.3937, 0.7273, 0.3149, 0.6364, 0.3149, 0.6818, 0.3937, 0.5909, 0.2362, 0.5455, 0.3149, 0.6364, 0.3149, 0.5909, 0.2362, 0.5, 0.2362, 0.5455, 0.3149, 0.5, 0.2362, 0.4545, 0.3149, 0.5455, 0.3149, 0.4091, 0.2362, 0.3636, 0.3149, 0.4545, 0.3149, 0.4091, 0.2362, 0.3182, 0.2362, 0.3636, 0.3149, 0.3182, 0.2362, 0.2727, 0.3149, 0.3636, 0.3149, 0.2273, 0.2362, 0.1818, 0.3149, 0.2727, 0.3149, 0.2273, 0.2362, 0.1364, 0.2362, 0.1818, 0.3149, 0.1364, 0.2362, 0.09091, 0.3149, 0.1818, 0.3149, 0.9545, 0.2362, 0.9091, 0.3149, 1.0, 0.3149, 0.9545, 0.2362, 0.8636, 0.2362, 0.9091, 0.3149, 0.8636, 0.2362, 0.8182, 0.3149, 0.9091, 0.3149, 0.7727, 0.2362, 0.7273, 0.3149, 0.8182, 0.3149, 0.7727, 0.2362, 0.6818, 0.2362, 0.7273, 0.3149, 0.6818, 0.2362, 0.6364, 0.3149, 0.7273, 0.3149, 0.5, 0.2362, 0.4091, 0.2362, 0.4545, 0.3149, 0.5, 0.2362, 0.4545, 0.1575, 0.4091, 0.2362, 0.4545, 0.1575, 0.3636, 0.1575, 0.4091, 0.2362, 0.3182, 0.2362, 0.2273, 0.2362, 0.2727, 0.3149, 0.3182, 0.2362, 0.2727, 0.1575, 0.2273, 0.2362, 0.2727, 0.1575, 0.1818, 0.1575, 0.2273, 0.2362, 0.1364, 0.2362, 0.04545, 0.2362, 0.09091, 0.3149, 0.1364, 0.2362, 0.09091, 0.1575, 0.04545, 0.2362, 0.09091, 0.1575, 0.0, 0.1575, 0.04545, 0.2362, 0.8636, 0.2362, 0.7727, 0.2362, 0.8182, 0.3149, 0.8636, 0.2362, 0.8182, 0.1575, 0.7727, 0.2362, 0.8182, 0.1575, 0.7273, 0.1575, 0.7727, 0.2362, 0.6818, 0.2362, 0.5909, 0.2362, 0.6364, 0.3149, 0.6818, 0.2362, 0.6364, 0.1575, 0.5909, 0.2362, 0.6364, 0.1575, 0.5455, 0.1575, 0.5909, 0.2362, 0.5, 0.07873, 0.4545, 0.1575, 0.5455, 0.1575, 0.5, 0.07873, 0.4091, 0.07873, 0.4545, 0.1575, 0.4091, 0.07873, 0.3636, 0.1575, 0.4545, 0.1575, 0.3182, 0.07873, 0.2727, 0.1575, 0.3636, 0.1575, 0.3182, 0.07873, 0.2273, 0.07873, 0.2727, 0.1575, 0.2273, 0.07873, 0.1818, 0.1575, 0.2727, 0.1575, 0.1364, 0.07873, 0.09091, 0.1575, 0.1818, 0.1575, 0.1364, 0.07873, 0.04545, 0.07873, 0.09091, 0.1575, 0.04545, 0.07873, 0.0, 0.1575, 0.09091, 0.1575, 0.6364, 0.1575, 0.5909, 0.07873, 0.5455, 0.1575, 0.6364, 0.1575, 0.6818, 0.07873, 0.5909, 0.07873, 0.6818, 0.07873, 0.6364, 0.0, 0.5909, 0.07873, 0.8636, 0.07873, 0.8182, 0.1575, 0.9091, 0.1575, 0.8636, 0.07873, 0.7727, 0.07873, 0.8182, 0.1575, 0.7727, 0.07873, 0.7273, 0.1575, 0.8182, 0.1575])
me_icosphere.use_remesh_preserve_volume = False
me_icosphere.use_remesh_preserve_attributes = False
me_icosphere.use_mirror_vertex_groups = False
me_icosphere.update()
me_icosphere_001 = bpy.data.meshes.new('Icosphere.001')
me_icosphere_001.from_pydata([(0.0, 0.0, -1.0), (0.7236, -0.5257, -0.4472), (-0.2764, -0.8506, -0.4472), (-0.8944, 0.0, -0.4472), (-0.4234, 0.9462, -0.6535), (0.7236, 0.5257, -0.4472), (0.1884, -0.9192, 0.6599), (-0.7236, -0.5257, 0.4472), (-0.7236, 0.5257, 0.4472), (0.2764, 0.8506, 0.4472), (0.967, -0.1053, 0.6314), (0.09222, 0.0009279, 1.078), (-0.1625, -0.5, -0.8507), (0.4253, -0.309, -0.8507), (0.2629, -0.809, -0.5257), (0.8998, 0.002054, -0.6521), (0.4253, 0.309, -0.8507), (-0.5257, 0.0, -0.8507), (-0.6882, -0.5, -0.5257), (-0.1625, 0.5, -0.8507), (-0.7024, 0.5265, -0.692), (0.3051, 0.8482, -0.6889), (0.99, -0.422, -0.02023), (1.001, 0.3374, -0.147), (-0.05132, -1.108, -0.0549), (0.6038, -0.868, -0.2255), (-0.9511, -0.309, 0.0), (-0.5878, -0.809, 0.0), (-0.5145, 0.8748, 0.008006), (-1.019, 0.2661, -0.08153), (0.5878, 0.809, 0.0), (0.0, 1.0, 0.0), (0.6882, -0.5, 0.5257), (-0.2629, -0.809, 0.5257), (-0.9924, -0.07221, 0.567), (-0.2629, 0.809, 0.5257), (0.778, 0.4225, 0.6091), (0.2373, -0.6096, 0.9191), (0.5257, 0.0, 0.8507), (-0.3777, -0.4042, 1.065), (-0.3325, 0.3602, 0.9268), (0.1625, 0.5, 0.8507)], [], [(0, 13, 12), (1, 13, 15), (0, 12, 17), (0, 17, 19), (0, 19, 16), (1, 15, 22), (2, 14, 24), (3, 18, 26), (4, 20, 28), (5, 21, 30), (1, 22, 25), (2, 24, 27), (3, 26, 29), (4, 28, 31), (5, 30, 23), (6, 32, 37), (7, 33, 39), (8, 34, 40), (9, 35, 41), (10, 36, 38), (38, 41, 11), (38, 36, 41), (36, 9, 41), (41, 40, 11), (41, 35, 40), (35, 8, 40), (40, 39, 11), (40, 34, 39), (34, 7, 39), (39, 37, 11), (39, 33, 37), (33, 6, 37), (37, 38, 11), (37, 32, 38), (32, 10, 38), (23, 36, 10), (23, 30, 36), (30, 9, 36), (31, 35, 9), (31, 28, 35), (28, 8, 35), (29, 34, 8), (29, 26, 34), (26, 7, 34), (27, 33, 7), (27, 24, 33), (24, 6, 33), (25, 32, 6), (25, 22, 32), (22, 10, 32), (30, 31, 9), (30, 21, 31), (21, 4, 31), (28, 29, 8), (28, 20, 29), (20, 3, 29), (26, 27, 7), (26, 18, 27), (18, 2, 27), (24, 25, 6), (24, 14, 25), (14, 1, 25), (22, 23, 10), (22, 15, 23), (15, 5, 23), (16, 21, 5), (16, 19, 21), (19, 4, 21), (19, 20, 4), (19, 17, 20), (17, 3, 20), (17, 18, 3), (17, 12, 18), (12, 2, 18), (15, 16, 5), (15, 13, 16), (13, 0, 16), (12, 14, 2), (12, 13, 14), (13, 1, 14)])
_uv = me_icosphere_001.uv_layers.new(name='UVMap')
_uv.uv.foreach_set('vector', [0.8182, 0.0, 0.7727, 0.07873, 0.8636, 0.07873, 0.7273, 0.1575, 0.6818, 0.07873, 0.6364, 0.1575, 0.09091, 0.0, 0.04545, 0.07873, 0.1364, 0.07873, 0.2727, 0.0, 0.2273, 0.07873, 0.3182, 0.07873, 0.4545, 0.0, 0.4091, 0.07873, 0.5, 0.07873, 0.7273, 0.1575, 0.6364, 0.1575, 0.6818, 0.2362, 0.9091, 0.1575, 0.8182, 0.1575, 0.8636, 0.2362, 0.1818, 0.1575, 0.09091, 0.1575, 0.1364, 0.2362, 0.3636, 0.1575, 0.2727, 0.1575, 0.3182, 0.2362, 0.5455, 0.1575, 0.4545, 0.1575, 0.5, 0.2362, 0.7273, 0.1575, 0.6818, 0.2362, 0.7727, 0.2362, 0.9091, 0.1575, 0.8636, 0.2362, 0.9545, 0.2362, 0.1818, 0.1575, 0.1364, 0.2362, 0.2273, 0.2362, 0.3636, 0.1575, 0.3182, 0.2362, 0.4091, 0.2362, 0.5455, 0.1575, 0.5, 0.2362, 0.5909, 0.2362, 0.8182, 0.3149, 0.7273, 0.3149, 0.7727, 0.3937, 1.0, 0.3149, 0.9091, 0.3149, 0.9545, 0.3937, 0.2727, 0.3149, 0.1818, 0.3149, 0.2273, 0.3937, 0.4545, 0.3149, 0.3636, 0.3149, 0.4091, 0.3937, 0.6364, 0.3149, 0.5455, 0.3149, 0.5909, 0.3937, 0.5909, 0.3937, 0.5, 0.3937, 0.5455, 0.4724, 0.5909, 0.3937, 0.5455, 0.3149, 0.5, 0.3937, 0.5455, 0.3149, 0.4545, 0.3149, 0.5, 0.3937, 0.4091, 0.3937, 0.3182, 0.3937, 0.3636, 0.4724, 0.4091, 0.3937, 0.3636, 0.3149, 0.3182, 0.3937, 0.3636, 0.3149, 0.2727, 0.3149, 0.3182, 0.3937, 0.2273, 0.3937, 0.1364, 0.3937, 0.1818, 0.4724, 0.2273, 0.3937, 0.1818, 0.3149, 0.1364, 0.3937, 0.1818, 0.3149, 0.09091, 0.3149, 0.1364, 0.3937, 0.9545, 0.3937, 0.8636, 0.3937, 0.9091, 0.4724, 0.9545, 0.3937, 0.9091, 0.3149, 0.8636, 0.3937, 0.9091, 0.3149, 0.8182, 0.3149, 0.8636, 0.3937, 0.7727, 0.3937, 0.6818, 0.3937, 0.7273, 0.4724, 0.7727, 0.3937, 0.7273, 0.3149, 0.6818, 0.3937, 0.7273, 0.3149, 0.6364, 0.3149, 0.6818, 0.3937, 0.5909, 0.2362, 0.5455, 0.3149, 0.6364, 0.3149, 0.5909, 0.2362, 0.5, 0.2362, 0.5455, 0.3149, 0.5, 0.2362, 0.4545, 0.3149, 0.5455, 0.3149, 0.4091, 0.2362, 0.3636, 0.3149, 0.4545, 0.3149, 0.4091, 0.2362, 0.3182, 0.2362, 0.3636, 0.3149, 0.3182, 0.2362, 0.2727, 0.3149, 0.3636, 0.3149, 0.2273, 0.2362, 0.1818, 0.3149, 0.2727, 0.3149, 0.2273, 0.2362, 0.1364, 0.2362, 0.1818, 0.3149, 0.1364, 0.2362, 0.09091, 0.3149, 0.1818, 0.3149, 0.9545, 0.2362, 0.9091, 0.3149, 1.0, 0.3149, 0.9545, 0.2362, 0.8636, 0.2362, 0.9091, 0.3149, 0.8636, 0.2362, 0.8182, 0.3149, 0.9091, 0.3149, 0.7727, 0.2362, 0.7273, 0.3149, 0.8182, 0.3149, 0.7727, 0.2362, 0.6818, 0.2362, 0.7273, 0.3149, 0.6818, 0.2362, 0.6364, 0.3149, 0.7273, 0.3149, 0.5, 0.2362, 0.4091, 0.2362, 0.4545, 0.3149, 0.5, 0.2362, 0.4545, 0.1575, 0.4091, 0.2362, 0.4545, 0.1575, 0.3636, 0.1575, 0.4091, 0.2362, 0.3182, 0.2362, 0.2273, 0.2362, 0.2727, 0.3149, 0.3182, 0.2362, 0.2727, 0.1575, 0.2273, 0.2362, 0.2727, 0.1575, 0.1818, 0.1575, 0.2273, 0.2362, 0.1364, 0.2362, 0.04545, 0.2362, 0.09091, 0.3149, 0.1364, 0.2362, 0.09091, 0.1575, 0.04545, 0.2362, 0.09091, 0.1575, 0.0, 0.1575, 0.04545, 0.2362, 0.8636, 0.2362, 0.7727, 0.2362, 0.8182, 0.3149, 0.8636, 0.2362, 0.8182, 0.1575, 0.7727, 0.2362, 0.8182, 0.1575, 0.7273, 0.1575, 0.7727, 0.2362, 0.6818, 0.2362, 0.5909, 0.2362, 0.6364, 0.3149, 0.6818, 0.2362, 0.6364, 0.1575, 0.5909, 0.2362, 0.6364, 0.1575, 0.5455, 0.1575, 0.5909, 0.2362, 0.5, 0.07873, 0.4545, 0.1575, 0.5455, 0.1575, 0.5, 0.07873, 0.4091, 0.07873, 0.4545, 0.1575, 0.4091, 0.07873, 0.3636, 0.1575, 0.4545, 0.1575, 0.3182, 0.07873, 0.2727, 0.1575, 0.3636, 0.1575, 0.3182, 0.07873, 0.2273, 0.07873, 0.2727, 0.1575, 0.2273, 0.07873, 0.1818, 0.1575, 0.2727, 0.1575, 0.1364, 0.07873, 0.09091, 0.1575, 0.1818, 0.1575, 0.1364, 0.07873, 0.04545, 0.07873, 0.09091, 0.1575, 0.04545, 0.07873, 0.0, 0.1575, 0.09091, 0.1575, 0.6364, 0.1575, 0.5909, 0.07873, 0.5455, 0.1575, 0.6364, 0.1575, 0.6818, 0.07873, 0.5909, 0.07873, 0.6818, 0.07873, 0.6364, 0.0, 0.5909, 0.07873, 0.8636, 0.07873, 0.8182, 0.1575, 0.9091, 0.1575, 0.8636, 0.07873, 0.7727, 0.07873, 0.8182, 0.1575, 0.7727, 0.07873, 0.7273, 0.1575, 0.8182, 0.1575])
me_icosphere_001.use_remesh_preserve_volume = False
me_icosphere_001.use_remesh_preserve_attributes = False
me_icosphere_001.use_mirror_vertex_groups = False
me_icosphere_001.update()
me_icosphere_002 = bpy.data.meshes.new('Icosphere.002')
me_icosphere_002.from_pydata([(-0.00157, 0.004588, -1.072), (0.7236, -0.5257, -0.4472), (-0.2764, -0.8506, -0.4472), (-0.8944, 0.0, -0.4472), (-0.2764, 0.8506, -0.4472), (0.7236, 0.5257, -0.4472), (0.2764, -0.8506, 0.4472), (-0.7236, -0.5257, 0.4472), (-0.7236, 0.5257, 0.4472), (0.2764, 0.8506, 0.4472), (0.8944, 0.0, 0.4472), (0.0, 0.0, 1.0), (-0.1265, -0.4744, -1.007), (0.4253, -0.309, -0.8507), (0.2629, -0.809, -0.5257), (0.9523, 0.1749, -0.8615), (0.3598, 0.5418, -1.043), (-0.5158, 0.009937, -1.039), (-0.6882, -0.5, -0.5257), (-0.1867, 0.5461, -1.008), (-0.6882, 0.5, -0.5257), (0.2757, 0.973, -0.5257), (0.9511, -0.309, 0.0), (0.9511, 0.309, 0.0), (-0.1538, -1.147, -0.3237), (0.6095, -0.8519, -0.3201), (-0.9511, -0.309, 0.0), (-0.5878, -0.809, 0.0), (-0.5878, 0.809, 0.0), (-0.9511, 0.309, 0.0), (0.5878, 0.809, 0.0), (0.01198, 1.153, -5.852e-07), (0.6882, -0.5, 0.5257), (-0.2629, -0.809, 0.5257), (-0.8506, 0.0, 0.5257), (-0.281, 0.8366, 0.6197), (0.6882, 0.5, 0.5257), (0.1625, -0.5, 0.8507), (0.5119, -0.04149, 1.01), (-0.4282, -0.2944, 1.023), (-0.4253, 0.309, 0.8507), (0.1625, 0.5, 0.8507)], [], [(0, 13, 12), (1, 13, 15), (0, 12, 17), (0, 17, 19), (0, 19, 16), (1, 15, 22), (2, 14, 24), (3, 18, 26), (4, 20, 28), (5, 21, 30), (1, 22, 25), (2, 24, 27), (3, 26, 29), (4, 28, 31), (5, 30, 23), (6, 32, 37), (7, 33, 39), (8, 34, 40), (9, 35, 41), (10, 36, 38), (38, 41, 11), (38, 36, 41), (36, 9, 41), (41, 40, 11), (41, 35, 40), (35, 8, 40), (40, 39, 11), (40, 34, 39), (34, 7, 39), (39, 37, 11), (39, 33, 37), (33, 6, 37), (37, 38, 11), (37, 32, 38), (32, 10, 38), (23, 36, 10), (23, 30, 36), (30, 9, 36), (31, 35, 9), (31, 28, 35), (28, 8, 35), (29, 34, 8), (29, 26, 34), (26, 7, 34), (27, 33, 7), (27, 24, 33), (24, 6, 33), (25, 32, 6), (25, 22, 32), (22, 10, 32), (30, 31, 9), (30, 21, 31), (21, 4, 31), (28, 29, 8), (28, 20, 29), (20, 3, 29), (26, 27, 7), (26, 18, 27), (18, 2, 27), (24, 25, 6), (24, 14, 25), (14, 1, 25), (22, 23, 10), (22, 15, 23), (15, 5, 23), (16, 21, 5), (16, 19, 21), (19, 4, 21), (19, 20, 4), (19, 17, 20), (17, 3, 20), (17, 18, 3), (17, 12, 18), (12, 2, 18), (15, 16, 5), (15, 13, 16), (13, 0, 16), (12, 14, 2), (12, 13, 14), (13, 1, 14)])
_uv = me_icosphere_002.uv_layers.new(name='UVMap')
_uv.uv.foreach_set('vector', [0.8182, 0.0, 0.7727, 0.07873, 0.8636, 0.07873, 0.7273, 0.1575, 0.6818, 0.07873, 0.6364, 0.1575, 0.09091, 0.0, 0.04545, 0.07873, 0.1364, 0.07873, 0.2727, 0.0, 0.2273, 0.07873, 0.3182, 0.07873, 0.4545, 0.0, 0.4091, 0.07873, 0.5, 0.07873, 0.7273, 0.1575, 0.6364, 0.1575, 0.6818, 0.2362, 0.9091, 0.1575, 0.8182, 0.1575, 0.8636, 0.2362, 0.1818, 0.1575, 0.09091, 0.1575, 0.1364, 0.2362, 0.3636, 0.1575, 0.2727, 0.1575, 0.3182, 0.2362, 0.5455, 0.1575, 0.4545, 0.1575, 0.5, 0.2362, 0.7273, 0.1575, 0.6818, 0.2362, 0.7727, 0.2362, 0.9091, 0.1575, 0.8636, 0.2362, 0.9545, 0.2362, 0.1818, 0.1575, 0.1364, 0.2362, 0.2273, 0.2362, 0.3636, 0.1575, 0.3182, 0.2362, 0.4091, 0.2362, 0.5455, 0.1575, 0.5, 0.2362, 0.5909, 0.2362, 0.8182, 0.3149, 0.7273, 0.3149, 0.7727, 0.3937, 1.0, 0.3149, 0.9091, 0.3149, 0.9545, 0.3937, 0.2727, 0.3149, 0.1818, 0.3149, 0.2273, 0.3937, 0.4545, 0.3149, 0.3636, 0.3149, 0.4091, 0.3937, 0.6364, 0.3149, 0.5455, 0.3149, 0.5909, 0.3937, 0.5909, 0.3937, 0.5, 0.3937, 0.5455, 0.4724, 0.5909, 0.3937, 0.5455, 0.3149, 0.5, 0.3937, 0.5455, 0.3149, 0.4545, 0.3149, 0.5, 0.3937, 0.4091, 0.3937, 0.3182, 0.3937, 0.3636, 0.4724, 0.4091, 0.3937, 0.3636, 0.3149, 0.3182, 0.3937, 0.3636, 0.3149, 0.2727, 0.3149, 0.3182, 0.3937, 0.2273, 0.3937, 0.1364, 0.3937, 0.1818, 0.4724, 0.2273, 0.3937, 0.1818, 0.3149, 0.1364, 0.3937, 0.1818, 0.3149, 0.09091, 0.3149, 0.1364, 0.3937, 0.9545, 0.3937, 0.8636, 0.3937, 0.9091, 0.4724, 0.9545, 0.3937, 0.9091, 0.3149, 0.8636, 0.3937, 0.9091, 0.3149, 0.8182, 0.3149, 0.8636, 0.3937, 0.7727, 0.3937, 0.6818, 0.3937, 0.7273, 0.4724, 0.7727, 0.3937, 0.7273, 0.3149, 0.6818, 0.3937, 0.7273, 0.3149, 0.6364, 0.3149, 0.6818, 0.3937, 0.5909, 0.2362, 0.5455, 0.3149, 0.6364, 0.3149, 0.5909, 0.2362, 0.5, 0.2362, 0.5455, 0.3149, 0.5, 0.2362, 0.4545, 0.3149, 0.5455, 0.3149, 0.4091, 0.2362, 0.3636, 0.3149, 0.4545, 0.3149, 0.4091, 0.2362, 0.3182, 0.2362, 0.3636, 0.3149, 0.3182, 0.2362, 0.2727, 0.3149, 0.3636, 0.3149, 0.2273, 0.2362, 0.1818, 0.3149, 0.2727, 0.3149, 0.2273, 0.2362, 0.1364, 0.2362, 0.1818, 0.3149, 0.1364, 0.2362, 0.09091, 0.3149, 0.1818, 0.3149, 0.9545, 0.2362, 0.9091, 0.3149, 1.0, 0.3149, 0.9545, 0.2362, 0.8636, 0.2362, 0.9091, 0.3149, 0.8636, 0.2362, 0.8182, 0.3149, 0.9091, 0.3149, 0.7727, 0.2362, 0.7273, 0.3149, 0.8182, 0.3149, 0.7727, 0.2362, 0.6818, 0.2362, 0.7273, 0.3149, 0.6818, 0.2362, 0.6364, 0.3149, 0.7273, 0.3149, 0.5, 0.2362, 0.4091, 0.2362, 0.4545, 0.3149, 0.5, 0.2362, 0.4545, 0.1575, 0.4091, 0.2362, 0.4545, 0.1575, 0.3636, 0.1575, 0.4091, 0.2362, 0.3182, 0.2362, 0.2273, 0.2362, 0.2727, 0.3149, 0.3182, 0.2362, 0.2727, 0.1575, 0.2273, 0.2362, 0.2727, 0.1575, 0.1818, 0.1575, 0.2273, 0.2362, 0.1364, 0.2362, 0.04545, 0.2362, 0.09091, 0.3149, 0.1364, 0.2362, 0.09091, 0.1575, 0.04545, 0.2362, 0.09091, 0.1575, 0.0, 0.1575, 0.04545, 0.2362, 0.8636, 0.2362, 0.7727, 0.2362, 0.8182, 0.3149, 0.8636, 0.2362, 0.8182, 0.1575, 0.7727, 0.2362, 0.8182, 0.1575, 0.7273, 0.1575, 0.7727, 0.2362, 0.6818, 0.2362, 0.5909, 0.2362, 0.6364, 0.3149, 0.6818, 0.2362, 0.6364, 0.1575, 0.5909, 0.2362, 0.6364, 0.1575, 0.5455, 0.1575, 0.5909, 0.2362, 0.5, 0.07873, 0.4545, 0.1575, 0.5455, 0.1575, 0.5, 0.07873, 0.4091, 0.07873, 0.4545, 0.1575, 0.4091, 0.07873, 0.3636, 0.1575, 0.4545, 0.1575, 0.3182, 0.07873, 0.2727, 0.1575, 0.3636, 0.1575, 0.3182, 0.07873, 0.2273, 0.07873, 0.2727, 0.1575, 0.2273, 0.07873, 0.1818, 0.1575, 0.2727, 0.1575, 0.1364, 0.07873, 0.09091, 0.1575, 0.1818, 0.1575, 0.1364, 0.07873, 0.04545, 0.07873, 0.09091, 0.1575, 0.04545, 0.07873, 0.0, 0.1575, 0.09091, 0.1575, 0.6364, 0.1575, 0.5909, 0.07873, 0.5455, 0.1575, 0.6364, 0.1575, 0.6818, 0.07873, 0.5909, 0.07873, 0.6818, 0.07873, 0.6364, 0.0, 0.5909, 0.07873, 0.8636, 0.07873, 0.8182, 0.1575, 0.9091, 0.1575, 0.8636, 0.07873, 0.7727, 0.07873, 0.8182, 0.1575, 0.7727, 0.07873, 0.7273, 0.1575, 0.8182, 0.1575])
me_icosphere_002.use_remesh_preserve_volume = False
me_icosphere_002.use_remesh_preserve_attributes = False
me_icosphere_002.use_mirror_vertex_groups = False
me_icosphere_002.update()
me_icosphere_003 = bpy.data.meshes.new('Icosphere.003')
me_icosphere_003.from_pydata([(0.01251, 0.0336, -1.25), (0.7236, -0.5257, -0.4472), (-0.2247, -1.022, -0.2762), (-0.8944, 0.0, -0.4472), (-0.2764, 0.8506, -0.4472), (0.7236, 0.5257, -0.4472), (0.2764, -0.8506, 0.4472), (-0.6729, -0.5365, 0.7423), (-0.7236, 0.5257, 0.4472), (0.2764, 0.8506, 0.4472), (0.8944, 0.0, 0.4472), (0.0, 0.0, 1.0), (-0.1625, -0.5, -0.8507), (0.4253, -0.309, -0.8507), (0.2629, -0.809, -0.5257), (0.8506, 0.0, -0.5257), (0.4253, 0.309, -0.8507), (-0.5257, 0.0, -0.8507), (-0.6891, -0.4509, -0.8281), (-0.3, 0.3584, -1.093), (-0.6882, 0.5, -0.5257), (0.3676, 0.9464, -0.7296), (0.9511, -0.309, 0.0), (0.9511, 0.309, 0.0), (0.0, -1.0, 0.0), (0.5878, -0.809, 0.0), (-0.9642, -0.3237, 0.3346), (-0.6849, -0.5757, 0.2772), (-0.6369, 0.8138, -0.1528), (-0.9511, 0.309, 0.0), (0.5878, 0.809, 0.0), (0.05313, 1.036, 0.3335), (0.6882, -0.5, 0.5257), (-0.2629, -0.809, 0.5257), (-0.8506, 0.0, 0.5257), (-0.3185, 0.7118, 0.9526), (0.6882, 0.5, 0.5257), (0.1625, -0.5, 0.8507), (0.5257, 0.0, 0.8507), (-0.3748, -0.4157, 1.161), (-0.4253, 0.309, 0.8507), (0.1692, 0.4946, 1.024)], [], [(0, 13, 12), (1, 13, 15), (0, 12, 17), (0, 17, 19), (0, 19, 16), (1, 15, 22), (2, 14, 24), (3, 18, 26), (4, 20, 28), (5, 21, 30), (1, 22, 25), (2, 24, 27), (3, 26, 29), (4, 28, 31), (5, 30, 23), (6, 32, 37), (7, 33, 39), (8, 34, 40), (9, 35, 41), (10, 36, 38), (38, 41, 11), (38, 36, 41), (36, 9, 41), (41, 40, 11), (41, 35, 40), (35, 8, 40), (40, 39, 11), (40, 34, 39), (34, 7, 39), (39, 37, 11), (39, 33, 37), (33, 6, 37), (37, 38, 11), (37, 32, 38), (32, 10, 38), (23, 36, 10), (23, 30, 36), (30, 9, 36), (31, 35, 9), (31, 28, 35), (28, 8, 35), (29, 34, 8), (29, 26, 34), (26, 7, 34), (27, 33, 7), (27, 24, 33), (24, 6, 33), (25, 32, 6), (25, 22, 32), (22, 10, 32), (30, 31, 9), (30, 21, 31), (21, 4, 31), (28, 29, 8), (28, 20, 29), (20, 3, 29), (26, 27, 7), (26, 18, 27), (18, 2, 27), (24, 25, 6), (24, 14, 25), (14, 1, 25), (22, 23, 10), (22, 15, 23), (15, 5, 23), (16, 21, 5), (16, 19, 21), (19, 4, 21), (19, 20, 4), (19, 17, 20), (17, 3, 20), (17, 18, 3), (17, 12, 18), (12, 2, 18), (15, 16, 5), (15, 13, 16), (13, 0, 16), (12, 14, 2), (12, 13, 14), (13, 1, 14)])
_uv = me_icosphere_003.uv_layers.new(name='UVMap')
_uv.uv.foreach_set('vector', [0.8182, 0.0, 0.7727, 0.07873, 0.8636, 0.07873, 0.7273, 0.1575, 0.6818, 0.07873, 0.6364, 0.1575, 0.09091, 0.0, 0.04545, 0.07873, 0.1364, 0.07873, 0.2727, 0.0, 0.2273, 0.07873, 0.3182, 0.07873, 0.4545, 0.0, 0.4091, 0.07873, 0.5, 0.07873, 0.7273, 0.1575, 0.6364, 0.1575, 0.6818, 0.2362, 0.9091, 0.1575, 0.8182, 0.1575, 0.8636, 0.2362, 0.1818, 0.1575, 0.09091, 0.1575, 0.1364, 0.2362, 0.3636, 0.1575, 0.2727, 0.1575, 0.3182, 0.2362, 0.5455, 0.1575, 0.4545, 0.1575, 0.5, 0.2362, 0.7273, 0.1575, 0.6818, 0.2362, 0.7727, 0.2362, 0.9091, 0.1575, 0.8636, 0.2362, 0.9545, 0.2362, 0.1818, 0.1575, 0.1364, 0.2362, 0.2273, 0.2362, 0.3636, 0.1575, 0.3182, 0.2362, 0.4091, 0.2362, 0.5455, 0.1575, 0.5, 0.2362, 0.5909, 0.2362, 0.8182, 0.3149, 0.7273, 0.3149, 0.7727, 0.3937, 1.0, 0.3149, 0.9091, 0.3149, 0.9545, 0.3937, 0.2727, 0.3149, 0.1818, 0.3149, 0.2273, 0.3937, 0.4545, 0.3149, 0.3636, 0.3149, 0.4091, 0.3937, 0.6364, 0.3149, 0.5455, 0.3149, 0.5909, 0.3937, 0.5909, 0.3937, 0.5, 0.3937, 0.5455, 0.4724, 0.5909, 0.3937, 0.5455, 0.3149, 0.5, 0.3937, 0.5455, 0.3149, 0.4545, 0.3149, 0.5, 0.3937, 0.4091, 0.3937, 0.3182, 0.3937, 0.3636, 0.4724, 0.4091, 0.3937, 0.3636, 0.3149, 0.3182, 0.3937, 0.3636, 0.3149, 0.2727, 0.3149, 0.3182, 0.3937, 0.2273, 0.3937, 0.1364, 0.3937, 0.1818, 0.4724, 0.2273, 0.3937, 0.1818, 0.3149, 0.1364, 0.3937, 0.1818, 0.3149, 0.09091, 0.3149, 0.1364, 0.3937, 0.9545, 0.3937, 0.8636, 0.3937, 0.9091, 0.4724, 0.9545, 0.3937, 0.9091, 0.3149, 0.8636, 0.3937, 0.9091, 0.3149, 0.8182, 0.3149, 0.8636, 0.3937, 0.7727, 0.3937, 0.6818, 0.3937, 0.7273, 0.4724, 0.7727, 0.3937, 0.7273, 0.3149, 0.6818, 0.3937, 0.7273, 0.3149, 0.6364, 0.3149, 0.6818, 0.3937, 0.5909, 0.2362, 0.5455, 0.3149, 0.6364, 0.3149, 0.5909, 0.2362, 0.5, 0.2362, 0.5455, 0.3149, 0.5, 0.2362, 0.4545, 0.3149, 0.5455, 0.3149, 0.4091, 0.2362, 0.3636, 0.3149, 0.4545, 0.3149, 0.4091, 0.2362, 0.3182, 0.2362, 0.3636, 0.3149, 0.3182, 0.2362, 0.2727, 0.3149, 0.3636, 0.3149, 0.2273, 0.2362, 0.1818, 0.3149, 0.2727, 0.3149, 0.2273, 0.2362, 0.1364, 0.2362, 0.1818, 0.3149, 0.1364, 0.2362, 0.09091, 0.3149, 0.1818, 0.3149, 0.9545, 0.2362, 0.9091, 0.3149, 1.0, 0.3149, 0.9545, 0.2362, 0.8636, 0.2362, 0.9091, 0.3149, 0.8636, 0.2362, 0.8182, 0.3149, 0.9091, 0.3149, 0.7727, 0.2362, 0.7273, 0.3149, 0.8182, 0.3149, 0.7727, 0.2362, 0.6818, 0.2362, 0.7273, 0.3149, 0.6818, 0.2362, 0.6364, 0.3149, 0.7273, 0.3149, 0.5, 0.2362, 0.4091, 0.2362, 0.4545, 0.3149, 0.5, 0.2362, 0.4545, 0.1575, 0.4091, 0.2362, 0.4545, 0.1575, 0.3636, 0.1575, 0.4091, 0.2362, 0.3182, 0.2362, 0.2273, 0.2362, 0.2727, 0.3149, 0.3182, 0.2362, 0.2727, 0.1575, 0.2273, 0.2362, 0.2727, 0.1575, 0.1818, 0.1575, 0.2273, 0.2362, 0.1364, 0.2362, 0.04545, 0.2362, 0.09091, 0.3149, 0.1364, 0.2362, 0.09091, 0.1575, 0.04545, 0.2362, 0.09091, 0.1575, 0.0, 0.1575, 0.04545, 0.2362, 0.8636, 0.2362, 0.7727, 0.2362, 0.8182, 0.3149, 0.8636, 0.2362, 0.8182, 0.1575, 0.7727, 0.2362, 0.8182, 0.1575, 0.7273, 0.1575, 0.7727, 0.2362, 0.6818, 0.2362, 0.5909, 0.2362, 0.6364, 0.3149, 0.6818, 0.2362, 0.6364, 0.1575, 0.5909, 0.2362, 0.6364, 0.1575, 0.5455, 0.1575, 0.5909, 0.2362, 0.5, 0.07873, 0.4545, 0.1575, 0.5455, 0.1575, 0.5, 0.07873, 0.4091, 0.07873, 0.4545, 0.1575, 0.4091, 0.07873, 0.3636, 0.1575, 0.4545, 0.1575, 0.3182, 0.07873, 0.2727, 0.1575, 0.3636, 0.1575, 0.3182, 0.07873, 0.2273, 0.07873, 0.2727, 0.1575, 0.2273, 0.07873, 0.1818, 0.1575, 0.2727, 0.1575, 0.1364, 0.07873, 0.09091, 0.1575, 0.1818, 0.1575, 0.1364, 0.07873, 0.04545, 0.07873, 0.09091, 0.1575, 0.04545, 0.07873, 0.0, 0.1575, 0.09091, 0.1575, 0.6364, 0.1575, 0.5909, 0.07873, 0.5455, 0.1575, 0.6364, 0.1575, 0.6818, 0.07873, 0.5909, 0.07873, 0.6818, 0.07873, 0.6364, 0.0, 0.5909, 0.07873, 0.8636, 0.07873, 0.8182, 0.1575, 0.9091, 0.1575, 0.8636, 0.07873, 0.7727, 0.07873, 0.8182, 0.1575, 0.7727, 0.07873, 0.7273, 0.1575, 0.8182, 0.1575])
me_icosphere_003.use_remesh_preserve_volume = False
me_icosphere_003.use_remesh_preserve_attributes = False
me_icosphere_003.use_mirror_vertex_groups = False
me_icosphere_003.update()

# ---- objects
ob_light = bpy.data.objects.new('Light', light_light)
ob_camera = bpy.data.objects.new('Camera', cam_camera)
ob_cube_001 = bpy.data.objects.new('Cube.001', me_cube_001)
ob_plane = bpy.data.objects.new('Plane', me_plane_001)
ob_icosphere = bpy.data.objects.new('Icosphere', me_icosphere)
ob_icosphere_001 = bpy.data.objects.new('Icosphere.001', me_icosphere_001)
ob_icosphere_002 = bpy.data.objects.new('Icosphere.002', me_icosphere_002)
ob_icosphere_003 = bpy.data.objects.new('Icosphere.003', me_icosphere_003)

# ---- transforms, parenting, visibility, modifiers, constraints
ob_light.location = (4.076, 1.005, 5.904)
ob_light.rotation_euler = (0.6503, 0.05522, 1.866)
ob_light.lock_rotations_4d = False
ob_light.empty_display_type = 'ARROWS'
ob_light.color = (0.0, 0.0, 0.0, 0.0)
ob_light.lineart.crease_threshold = 0.0
ob_camera.location = (7.359, -6.926, 4.958)
ob_camera.rotation_euler = (1.109, 0.0, 0.8149)
ob_camera.lock_rotations_4d = False
ob_camera.empty_display_type = 'ARROWS'
ob_camera.color = (0.0, 0.0, 0.0, 0.0)
ob_camera.display_type = 'WIRE'
ob_camera.lineart.crease_threshold = 0.0
ob_cube_001.location = (9.693, 0.0, 0.0)
ob_cube_001.rotation_euler = (1.571, -0.0, 0.0)
ob_cube_001.lineart.crease_threshold = 0.0
ob_plane.location = (0.0, 0.0, 0.0)
ob_plane.rotation_euler = (0.0, 0.101, 0.0)
ob_plane.scale = (11.93, 11.93, 11.93)
ob_plane.lineart.crease_threshold = 0.0
_m = ob_plane.modifiers.new('Skin', 'SKIN')
ob_icosphere.location = (-8.285, -8.809, 35.96)
ob_icosphere.scale = (14.33, 9.528, 6.177)
ob_icosphere.lineart.crease_threshold = 0.0
ob_icosphere_001.location = (2.686, 10.9, 35.2)
ob_icosphere_001.scale = (8.165, 9.528, 6.177)
ob_icosphere_001.lineart.crease_threshold = 0.0
ob_icosphere_002.location = (8.576, -5.963, 29.48)
ob_icosphere_002.scale = (4.631, 4.303, 2.79)
ob_icosphere_002.lineart.crease_threshold = 0.0
ob_icosphere_003.location = (-6.434, 6.667, 31.7)
ob_icosphere_003.rotation_euler = (0.0, -0.0, 0.2327)
ob_icosphere_003.scale = (11.46, 6.464, 4.191)
ob_icosphere_003.lineart.crease_threshold = 0.0

# ---- collection membership
col_collection.objects.link(ob_light)
col_collection.objects.link(ob_camera)
col_collection.objects.link(ob_cube_001)
col_collection.objects.link(ob_plane)
col_collection.objects.link(ob_icosphere)
col_collection.objects.link(ob_icosphere_001)
col_collection.objects.link(ob_icosphere_002)
col_collection.objects.link(ob_icosphere_003)

# ---- scene / render settings (as saved in the file)
scene.camera = ob_camera
scene.frame_start = 1; scene.frame_end = 250; scene.frame_set(1)
scene.render.engine = 'BLENDER_EEVEE_NEXT'
scene.cycles.use_denoising = False
scene.cycles.samples = 128
scene.cycles.sampling_pattern = 'TABULATED_SOBOL'
scene.cycles.use_adaptive_sampling = False
scene.cycles.use_light_tree = False
scene.view_settings.view_transform = 'Filmic'
bpy.context.view_layer.update()
